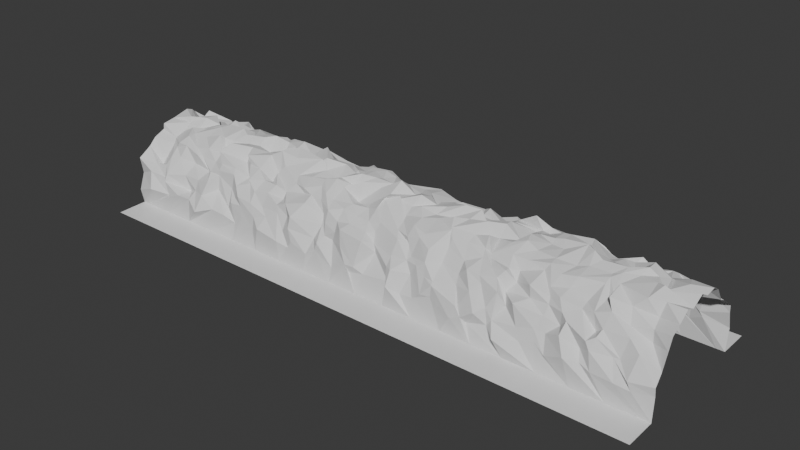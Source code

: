 # Source: vein.blend  (saved by Blender 4.0.36; exported with 4.5.12 LTS)
import bpy
from mathutils import Matrix  # noqa: F401  (used for matrix-valued properties, if any)

bpy.ops.wm.read_factory_settings(use_empty=True)
scene = bpy.context.scene
scene.name = 'Scene'

# ---- collections
col_collection = bpy.data.collections.new('Collection'); scene.collection.children.link(col_collection)

# ---- world
world_world = bpy.data.worlds.new('World'); scene.world = world_world
world_world.use_nodes = True; world_world.node_tree.nodes.clear()
_N = world_world.node_tree.nodes; _L = world_world.node_tree.links
n0 = _N.new('ShaderNodeOutputWorld'); n0.name = 'World Output'; n0.location = (300, 300)
n1 = _N.new('ShaderNodeBackground'); n1.name = 'Background'; n1.location = (10, 300)
n1.inputs[0].default_value = (0.05088, 0.05088, 0.05088, 1.0)
_L.new(n1.outputs[0], n0.inputs[0])
n0.is_active_output = True
world_world.color = (0.05088, 0.05088, 0.05088)
world_world.use_sun_shadow = False
world_world.sun_shadow_jitter_overblur = 0.0

# ---- meshes
me_plane = bpy.data.meshes.new('Plane')
me_plane.from_pydata([(-4.079, 0.2089, 0.3662), (-4.079, 1.32, -0.7217), (-1.971, 0.3314, 0.4127), (-2.375, 0.2668, 0.3091), (-2.847, 0.3441, 0.3553), (-3.232, 0.2384, 0.4268), (-3.633, 0.1979, 0.3283), (-4.079, 0.4793, 0.2943), (-4.079, 0.6666, -0.09683), (-4.079, 0.8802, -0.3217), (-4.079, 0.8741, -0.7162), (-3.987, 1.32, -0.7217), (-3.545, 1.32, -0.7217), (-3.102, 1.32, -0.7217), (-2.659, 1.32, -0.7217), (-1.977, 0.8588, -0.02339), (-3.586, 0.5596, 0.09117), (-3.248, 0.5915, 0.05203), (-2.784, 0.4798, 0.2038), (-2.315, 0.5893, 0.1455), (-3.603, 0.7119, -0.1546), (-3.205, 0.702, -0.186), (-2.826, 0.7377, 0.02587), (-2.432, 0.7986, -0.03955), (-3.607, 0.8819, -0.4132), (-3.138, 0.9557, -0.307), (-2.84, 0.8798, -0.4041), (-2.36, 0.8394, -0.4107), (-3.987, 0.8741, -0.7162), (-3.545, 0.8741, -0.7162), (-3.102, 0.8741, -0.7162), (-2.659, 0.8741, -0.7162), (-4.079, -0.3709, 0.3519), (-4.079, -1.292, -0.7217), (-1.994, -0.2581, 0.4003), (-2.216, -1.292, -0.7217), (-2.362, -0.2472, 0.409), (-2.839, -0.3199, 0.3027), (-3.234, -0.3092, 0.345), (-3.62, -0.2249, 0.364), (-4.079, -0.5479, 0.2002), (-4.079, -0.8515, -0.02401), (-4.079, -0.8989, -0.5013), (-4.079, -0.8544, -0.7162), (-3.987, -1.292, -0.7217), (-3.545, -1.292, -0.7217), (-3.102, -1.292, -0.7217), (-2.659, -1.292, -0.7217), (-2.216, -0.8544, -0.7162), (-2.018, -0.8356, -0.3127), (-2.113, -0.8003, -0.05432), (-2.013, -0.6693, 0.1775), (-3.621, -0.5281, 0.1629), (-3.143, -0.5625, 0.1745), (-2.814, -0.5321, 0.1582), (-2.386, -0.5614, 0.1964), (-3.627, -0.7382, -0.03355), (-3.261, -0.7179, -0.1033), (-2.748, -0.771, -0.04532), (-2.39, -0.6439, -0.07458), (-3.515, -0.8383, -0.4393), (-3.23, -0.9137, -0.3334), (-2.808, -0.9842, -0.4293), (-2.337, -0.8651, -0.3779), (-3.987, -0.8544, -0.7162), (-3.545, -0.8544, -0.7162), (-3.102, -0.8544, -0.7162), (-2.659, -0.8544, -0.7162), (-3.571, -0.005656, 0.4563), (-3.212, -0.07551, 0.4577), (-2.809, 0.01823, 0.4814), (-2.404, 0.02089, 0.459), (-2.071, -0.01127, 0.356), (-4.079, 0.06973, 0.4444), (-2.216, 1.32, -0.7217), (-0.03648, 0.2271, 0.3811), (-0.4167, 0.2584, 0.4482), (-0.74, 0.2193, 0.3542), (-1.157, 0.2683, 0.2841), (-1.604, 0.3776, 0.3667), (-1.915, 0.5486, 0.2227), (-1.983, 0.9389, -0.37), (-2.216, 0.8741, -0.7162), (-1.773, 1.32, -0.7217), (-1.33, 1.32, -0.7217), (-0.8869, 1.32, -0.7217), (-0.4439, 1.32, -0.7217), (-0.001002, 0.8741, -0.7162), (-1.503, 0.5749, 0.1529), (-1.206, 0.5841, 0.1232), (-0.901, 0.5621, 0.2848), (-0.3621, 0.5259, 0.1598), (-1.679, 0.7629, -0.2023), (-1.153, 0.7845, -0.04799), (-0.8527, 0.7937, -0.07623), (-0.3434, 0.7441, 0.02415), (-1.546, 0.8952, -0.3036), (-1.168, 0.8303, -0.2886), (-0.7885, 0.9951, -0.3329), (-0.3877, 0.9759, -0.4104), (-1.773, 0.8741, -0.7162), (-1.33, 0.8741, -0.7162), (-0.8869, 0.8741, -0.7162), (-0.4439, 0.8741, -0.7162), (-0.001002, -1.292, -0.7217), (-0.4322, -0.2723, 0.1928), (-0.7586, -0.307, 0.441), (-1.172, -0.3264, 0.3504), (-1.679, -0.3148, 0.3415), (-1.773, -1.292, -0.7217), (-1.33, -1.292, -0.7217), (-0.8869, -1.292, -0.7217), (-0.4439, -1.292, -0.7217), (-0.001002, -0.8544, -0.7162), (-1.589, -0.5799, 0.1962), (-1.163, -0.4932, 0.1791), (-0.8262, -0.5393, 0.2036), (-0.4228, -0.5579, 0.2152), (-1.702, -0.7538, -0.08534), (-1.23, -0.7593, -0.0746), (-0.7004, -0.6688, -0.05312), (-0.3935, -0.7657, -0.028), (-1.634, -0.9341, -0.3235), (-1.139, -0.8607, -0.4609), (-0.8084, -0.8836, -0.4254), (-0.3945, -0.8473, -0.4924), (-1.773, -0.8544, -0.7162), (-1.33, -0.8544, -0.7162), (-0.8869, -0.8544, -0.7162), (-0.4439, -0.8544, -0.7162), (-1.672, -0.01881, 0.5252), (-1.189, -0.02582, 0.5058), (-0.7499, 0.03528, 0.3937), (-0.374, 0.01199, 0.4513), (0.0101, 0.04202, 0.5141), (-0.001002, 1.32, -0.7217), (2.007, 0.3556, 0.3057), (1.586, 0.2458, 0.3686), (1.216, 0.2584, 0.4257), (0.8286, 0.2205, 0.3996), (0.3537, 0.2067, 0.384), (-0.005306, 0.5676, 0.1618), (-0.04797, 0.7817, -0.1198), (0.006212, 0.8542, -0.4786), (0.4419, 1.32, -0.7217), (0.8849, 1.32, -0.7217), (1.328, 1.32, -0.7217), (1.771, 1.32, -0.7217), (2.214, 0.8741, -0.7162), (2.079, 0.8941, -0.4846), (0.445, 0.4816, 0.1182), (0.8385, 0.564, 0.1544), (1.174, 0.5108, 0.1696), (1.47, 0.5243, 0.1968), (0.3646, 0.7146, -0.1048), (0.8118, 0.7768, -0.03318), (1.225, 0.7692, -0.04422), (1.576, 0.7046, -0.02012), (0.427, 0.9447, -0.3232), (0.8302, 0.8296, -0.3108), (1.203, 0.7764, -0.4343), (1.556, 0.8671, -0.469), (0.4419, 0.8741, -0.7162), (0.8849, 0.8741, -0.7162), (1.328, 0.8741, -0.7162), (1.771, 0.8741, -0.7162), (0.04343, -0.3151, 0.4319), (1.628, -0.3395, 0.4417), (1.14, -0.3915, 0.4042), (0.8408, -0.257, 0.3753), (0.3943, -0.3332, 0.2981), (-0.04198, -0.5246, 0.1516), (0.07119, -0.7988, 0.01667), (-0.1214, -0.8363, -0.4488), (0.4419, -1.292, -0.7217), (0.8849, -1.292, -0.7217), (1.328, -1.292, -0.7217), (1.771, -1.292, -0.7217), (1.951, -0.7995, -0.4117), (2.054, -0.7592, 0.0421), (0.4283, -0.5301, 0.1925), (0.8053, -0.5852, 0.2391), (1.18, -0.5074, 0.1955), (1.652, -0.4841, 0.2238), (0.4859, -0.7319, -0.06801), (0.8889, -0.7492, -0.04385), (1.184, -0.8152, -0.121), (1.706, -0.8108, -0.05977), (0.4972, -0.81, -0.3721), (0.713, -0.8488, -0.4508), (1.174, -0.8476, -0.3161), (1.65, -0.9021, -0.3829), (0.4419, -0.8544, -0.7162), (0.8849, -0.8544, -0.7162), (1.328, -0.8544, -0.7162), (1.771, -0.8544, -0.7162), (0.4344, -0.08567, 0.4929), (0.7781, -0.02007, 0.4176), (1.218, 0.08279, 0.4767), (1.602, 0.04514, 0.4279), (2.214, 1.32, -0.7217), (4.092, 0.2919, 0.386), (4.092, 1.32, -0.7217), (3.666, 0.2397, 0.3518), (3.153, 0.2976, 0.3602), (2.865, 0.2477, 0.3156), (2.285, 0.3739, 0.3841), (2.036, 0.6436, 0.1492), (2.03, 0.862, -0.06211), (2.657, 1.32, -0.7217), (3.1, 1.32, -0.7217), (3.543, 1.32, -0.7217), (3.985, 1.32, -0.7217), (4.092, 0.8741, -0.7162), (4.092, 0.9041, -0.4112), (4.092, 0.8278, -0.07835), (4.092, 0.527, 0.1348), (2.44, 0.5618, 0.2648), (2.755, 0.5391, 0.1566), (3.216, 0.5928, 0.1656), (3.561, 0.6683, 0.1459), (2.386, 0.8471, -0.1226), (2.832, 0.7725, -0.05254), (3.23, 0.7464, -0.06822), (3.639, 0.8493, -0.008658), (2.402, 0.9536, -0.4462), (2.829, 0.8108, -0.3749), (3.155, 0.8094, -0.3535), (3.619, 0.8625, -0.4425), (2.657, 0.8741, -0.7162), (3.1, 0.8741, -0.7162), (3.543, 0.8741, -0.7162), (3.985, 0.8741, -0.7162), (1.964, -0.3392, 0.3103), (2.214, -1.292, -0.7217), (4.092, -0.3079, 0.4023), (4.092, -1.292, -0.7217), (3.674, -0.3828, 0.4131), (3.257, -0.3531, 0.3124), (2.826, -0.3517, 0.3455), (2.452, -0.3159, 0.3611), (2.031, -0.5765, 0.2308), (2.214, -0.8544, -0.7162), (2.657, -1.292, -0.7217), (3.1, -1.292, -0.7217), (3.543, -1.292, -0.7217), (3.985, -1.292, -0.7217), (4.092, -0.8463, -0.7162), (4.092, -0.8311, -0.3953), (4.092, -0.7473, -0.1377), (4.092, -0.5888, 0.2152), (2.378, -0.6149, 0.1889), (2.759, -0.5966, 0.1676), (3.189, -0.6067, 0.1582), (3.595, -0.5463, 0.119), (2.274, -0.7812, -0.007918), (2.841, -0.6879, -0.114), (3.24, -0.8338, -0.07092), (3.62, -0.7511, -0.1774), (2.417, -0.8384, -0.4167), (2.757, -0.8567, -0.4528), (3.199, -0.8566, -0.3455), (3.639, -0.8987, -0.3927), (2.657, -0.8544, -0.7162), (3.1, -0.8544, -0.7162), (3.543, -0.8544, -0.7162), (3.985, -0.8463, -0.7162), (2.408, 0.01578, 0.3839), (2.781, 0.04317, 0.4858), (3.235, -0.01297, 0.4624), (3.573, 0.04566, 0.4418), (4.092, 0.0004134, 0.4436), (1.971, -0.001269, 0.441), (-3.852, 0.1716, 0.2673), (-2.132, 0.2217, 0.3884), (-2.581, 0.2101, 0.3965), (-2.934, 0.2936, 0.3434), (-3.376, 0.103, 0.3094), (-4.079, 0.3748, 0.2254), (-4.079, 0.6594, 0.1001), (-4.079, 0.8653, -0.1761), (-3.719, 0.5824, 0.1936), (-3.373, 0.6147, 0.2506), (-2.993, 0.5251, 0.1499), (-2.591, 0.6264, 0.2113), (-2.175, 0.7977, -0.08975), (-3.852, 0.7841, -0.05574), (-3.434, 0.7677, -0.04708), (-3.009, 0.7593, -0.06003), (-2.711, 0.8229, -0.1034), (-3.751, 0.978, -0.4473), (-3.484, 0.88, -0.4052), (-3.028, 0.8251, -0.3832), (-2.623, 0.9138, -0.3329), (-3.633, 0.3789, 0.2531), (-3.225, 0.348, 0.2634), (-2.815, 0.4533, 0.2395), (-2.333, 0.4115, 0.2729), (-3.614, 0.69, 0.02222), (-3.244, 0.7009, 0.01182), (-2.738, 0.7351, 0.08441), (-2.345, 0.6789, -0.001312), (-3.671, 0.7995, -0.1454), (-3.128, 0.8747, -0.1738), (-2.795, 0.829, -0.2633), (-2.373, 0.7799, -0.2059), (-3.783, -0.2539, 0.2726), (-1.99, -0.4891, 0.2847), (-2.272, -0.4272, 0.3776), (-2.631, -0.379, 0.4389), (-2.922, -0.3282, 0.4623), (-3.475, -0.3059, 0.3376), (-4.079, -0.3815, 0.2709), (-4.079, -0.6526, 0.09798), (-4.079, -0.8119, -0.263), (-2.055, -0.8149, -0.1673), (-2.06, -0.6073, 0.09337), (-2.166, -0.5217, 0.1108), (-3.782, -0.4418, 0.1498), (-3.411, -0.5291, 0.2384), (-3.104, -0.5191, 0.1645), (-2.636, -0.5772, 0.1963), (-2.228, -0.7395, -0.1333), (-3.837, -0.7448, -0.0836), (-3.519, -0.8367, -0.1269), (-2.984, -0.7253, -0.09888), (-2.638, -0.6339, 0.04675), (-2.176, -0.8247, -0.452), (-3.749, -0.9692, -0.3725), (-3.419, -0.9018, -0.4211), (-3.036, -0.8796, -0.3459), (-2.563, -0.8753, -0.3547), (-3.57, -0.5274, 0.2419), (-3.242, -0.483, 0.2463), (-2.826, -0.4063, 0.2497), (-2.367, -0.3629, 0.224), (-3.596, -0.6491, 0.08553), (-3.22, -0.5515, 0.03035), (-2.8, -0.6516, 0.06041), (-2.348, -0.6301, 0.1399), (-3.582, -0.8229, -0.1875), (-3.192, -0.6964, -0.3344), (-2.807, -0.8444, -0.2352), (-2.381, -0.7426, -0.3134), (-4.079, -0.181, 0.3828), (-2.392, -0.08741, 0.3652), (-3.115, -0.1293, 0.4672), (-3.357, 0.05385, 0.3901), (-2.691, -0.04182, 0.4412), (-3.801, -0.0902, 0.4447), (-2.28, -0.05066, 0.2756), (-3.084, 0.03454, 0.4639), (-3.584, -0.1464, 0.3203), (-2.783, -0.2176, 0.3801), (-1.943, -0.2334, 0.4375), (-4.079, 0.1643, 0.409), (-2.309, 0.158, 0.4593), (-3.224, 0.04885, 0.3668), (-3.574, 0.2005, 0.4291), (-2.725, 0.135, 0.4129), (-1.95, 0.1518, 0.4022), (-0.2287, 0.2424, 0.4024), (-0.6051, 0.2551, 0.394), (-0.978, 0.3437, 0.316), (-1.521, 0.3395, 0.4055), (-1.791, 0.5202, 0.1552), (-1.359, 0.6467, 0.05489), (-1.07, 0.6273, 0.1282), (-0.6038, 0.5875, 0.1325), (-1.403, 0.7348, -0.005868), (-1.011, 0.77, -0.0457), (-0.698, 0.7778, -0.1071), (-1.764, 0.9969, -0.425), (-1.345, 0.8434, -0.4591), (-1.107, 0.9416, -0.3637), (-0.6607, 0.8559, -0.4802), (-1.645, 0.365, 0.2968), (-1.225, 0.4054, 0.3021), (-0.8067, 0.4465, 0.3209), (-0.3987, 0.4998, 0.2556), (-1.567, 0.6084, 0.1232), (-1.193, 0.6147, -0.01882), (-0.7625, 0.6562, -0.03307), (-0.4105, 0.7286, 0.07557), (-1.627, 0.7678, -0.1956), (-1.19, 0.8561, -0.225), (-0.8232, 0.8157, -0.2847), (-0.3316, 0.8201, -0.2489), (-0.6616, -0.2809, 0.3378), (-0.9403, -0.3348, 0.3904), (-1.396, -0.3542, 0.3076), (-1.444, -0.543, 0.1285), (-1.012, -0.5288, 0.2118), (-0.6021, -0.6557, 0.1765), (-1.442, -0.7305, 0.01383), (-1.084, -0.8577, 0.0001196), (-0.5702, -0.7651, -0.1306), (-1.306, -0.9114, -0.4002), (-1.053, -0.8921, -0.3332), (-0.6667, -0.8637, -0.3186), (-1.752, -0.3914, 0.2511), (-1.167, -0.5052, 0.2591), (-0.78, -0.5002, 0.2916), (-0.3925, -0.4162, 0.2353), (-1.661, -0.6708, 0.09401), (-1.281, -0.7348, 0.08198), (-0.7476, -0.5859, 0.05113), (-0.4268, -0.6803, 0.08348), (-1.578, -0.8167, -0.1728), (-1.246, -0.8436, -0.2537), (-0.7553, -0.7703, -0.2302), (-0.4442, -0.7534, -0.1583), (-0.4466, -0.1489, 0.4266), (-1.13, -0.1082, 0.3761), (-1.317, -0.1074, 0.4135), (-0.5849, -0.03004, 0.458), (-0.1384, 0.06565, 0.4188), (-0.9887, 0.1274, 0.4183), (-1.574, -0.1951, 0.4556), (-0.7749, -0.2105, 0.414), (-0.337, 0.09813, 0.4198), (-1.194, 0.1031, 0.4472), (-1.6, 0.1039, 0.3933), (-0.7684, 0.09755, 0.413), (0.03435, 0.1787, 0.3995), (1.922, 0.331, 0.3338), (1.466, 0.1951, 0.2957), (1.068, 0.3595, 0.3313), (0.5476, 0.1527, 0.339), (0.01428, 0.5942, -0.02689), (0.006075, 0.8483, -0.1722), (0.2156, 0.6242, 0.08748), (0.501, 0.5779, 0.168), (1.035, 0.5769, 0.2009), (1.35, 0.6518, 0.2039), (0.3469, 0.7339, -0.07332), (0.6328, 0.7193, -0.02612), (0.9926, 0.8146, -0.08049), (1.352, 0.7134, -0.07951), (1.704, 0.7681, -0.381), (0.2044, 0.9273, -0.4878), (0.5446, 0.823, -0.4774), (0.9402, 0.8048, -0.4758), (1.446, 0.9431, -0.4102), (0.3649, 0.4461, 0.3304), (0.7468, 0.4282, 0.2414), (1.138, 0.391, 0.2211), (1.548, 0.3806, 0.329), (0.4909, 0.6036, 0.1244), (0.6763, 0.6714, 0.002636), (1.234, 0.6741, 0.01787), (1.593, 0.7239, 0.03343), (0.478, 0.8239, -0.2227), (0.7732, 0.8165, -0.2542), (1.238, 0.8294, -0.2785), (1.516, 0.8716, -0.1699), (0.1987, -0.2092, 0.4493), (1.398, -0.2866, 0.3526), (1.067, -0.2686, 0.4692), (0.6348, -0.3218, 0.3414), (-0.009717, -0.4075, 0.2972), (0.0007185, -0.6346, 0.06061), (-0.01734, -0.8635, -0.3403), (1.936, -0.8083, -0.1846), (0.1355, -0.5129, 0.1855), (0.6255, -0.5923, 0.1876), (1.003, -0.6651, 0.176), (1.447, -0.561, 0.1397), (1.798, -0.7153, 0.03942), (0.1426, -0.6455, -0.03895), (0.7086, -0.7054, -0.05419), (1.042, -0.79, -0.1203), (1.471, -0.7389, -0.09291), (1.69, -0.8368, -0.4612), (0.1014, -0.8141, -0.4205), (0.5654, -0.9405, -0.3631), (0.896, -0.8419, -0.438), (1.501, -0.9116, -0.4372), (0.4198, -0.4109, 0.2626), (0.8383, -0.5304, 0.271), (1.193, -0.4565, 0.2893), (1.617, -0.3922, 0.2943), (0.5055, -0.629, 0.1348), (0.7436, -0.6639, -0.001838), (1.168, -0.6181, 0.03378), (1.573, -0.6875, 0.1281), (0.4845, -0.8152, -0.1728), (0.7936, -0.7413, -0.191), (1.196, -0.8534, -0.1545), (1.578, -0.8581, -0.2787), (1.639, -0.1392, 0.3231), (0.7242, -0.1668, 0.348), (0.6263, -0.03075, 0.3988), (1.349, 0.00106, 0.3915), (1.007, 0.04406, 0.4844), (0.3814, -0.2076, 0.365), (1.188, -0.1174, 0.4205), (1.579, 0.1654, 0.4046), (0.7604, 0.1557, 0.3974), (0.4574, 0.08926, 0.4134), (1.182, 0.1448, 0.3577), (4.092, 0.4066, 0.3216), (3.887, 0.1508, 0.4187), (3.439, 0.3144, 0.4022), (3.01, 0.3305, 0.339), (2.589, 0.3676, 0.4329), (2.057, 0.6751, 0.01992), (4.092, 0.8385, -0.1773), (4.092, 0.6344, 0.07515), (3.782, 0.5122, 0.07624), (2.185, 0.6436, 0.2102), (2.546, 0.516, 0.2092), (2.994, 0.4889, 0.1317), (3.478, 0.5865, 0.2425), (3.81, 0.8214, 0.03161), (2.163, 0.817, -0.06411), (2.457, 0.812, 0.02936), (3.066, 0.7522, -0.07598), (3.278, 0.7724, -0.09867), (3.794, 0.8165, -0.3432), (2.551, 0.8778, -0.3564), (2.975, 0.8458, -0.3813), (3.429, 0.8519, -0.3204), (2.446, 0.4351, 0.2457), (2.809, 0.4367, 0.2575), (3.243, 0.4283, 0.2202), (3.557, 0.3913, 0.2706), (2.335, 0.6231, 0.1084), (2.819, 0.6893, 0.06793), (3.257, 0.6194, 0.1482), (3.507, 0.6857, 0.1806), (2.416, 0.7846, -0.2855), (2.772, 0.8044, -0.2352), (3.283, 0.7523, -0.203), (3.641, 0.8379, -0.216), (2.165, -0.3301, 0.3053), (4.092, -0.458, 0.2947), (3.852, -0.3023, 0.3948), (3.31, -0.3044, 0.4132), (3.133, -0.2023, 0.3864), (2.625, -0.3773, 0.3147), (2.015, -0.4893, 0.2168), (4.092, -0.8494, -0.277), (4.092, -0.6542, 0.06551), (3.846, -0.5097, 0.1568), (2.138, -0.5047, 0.08671), (2.621, -0.5672, 0.114), (3.032, -0.4799, 0.1675), (3.381, -0.5794, 0.2268), (3.824, -0.7418, -0.04291), (2.638, -0.7053, -0.06674), (2.943, -0.7447, 0.01012), (3.335, -0.7829, -0.01223), (3.842, -0.8886, -0.413), (2.603, -0.8189, -0.35), (3.029, -0.9313, -0.3222), (3.348, -0.89, -0.3864), (2.399, -0.3519, 0.2709), (2.785, -0.4445, 0.2254), (3.241, -0.4064, 0.2602), (3.535, -0.425, 0.2803), (2.405, -0.6238, 0.03691), (2.854, -0.6898, 0.06036), (3.252, -0.6472, -0.04148), (3.665, -0.6682, 0.05761), (2.344, -0.7975, -0.2798), (2.705, -0.7605, -0.2332), (3.146, -0.7742, -0.2252), (3.542, -0.7617, -0.1858), (2.027, -0.1486, 0.4343), (3.633, -0.08992, 0.4528), (2.835, -0.1446, 0.3904), (2.656, 0.1327, 0.4817), (3.444, 0.06077, 0.5026), (2.228, 0.05514, 0.37), (3.738, -0.1242, 0.404), (2.918, -0.01, 0.4381), (2.44, -0.1977, 0.37), (3.222, -0.1062, 0.4281), (4.092, -0.1786, 0.3513), (3.664, 0.1645, 0.3986), (2.762, 0.1077, 0.4315), (2.341, 0.1367, 0.4447), (3.242, 0.1282, 0.3459), (4.092, 0.1424, 0.3663), (-2.029, 0.44, 0.3459), (-2.005, 0.8268, -0.2285), (-1.986, 0.7337, 0.08289), (-2.143, 0.5026, 0.2605), (-2.354, 0.845, -0.458), (-1.852, 0.2276, 0.4758), (0.02006, 0.4623, 0.2116), (-0.1282, 0.5759, 0.1022), (-0.1773, 0.8002, -0.002502), (-1.74, 0.883, -0.1938), (-0.2137, 0.8608, -0.4897), (-1.739, -0.3557, 0.1979), (-0.2199, -0.291, 0.2446), (-0.229, -0.5159, 0.1583), (-1.814, -0.5681, 0.196), (-0.2621, -0.8187, 0.07704), (-1.873, -0.7994, -0.07266), (-0.1406, -0.8797, -0.3385), (-1.791, -0.8641, -0.431), (-1.804, 0.01023, 0.3295), (-0.002821, -0.1541, 0.3962), (0.1816, 0.3061, 0.346), (1.976, 0.4292, 0.35), (1.96, 0.8783, -0.2157), (1.678, 0.6068, 0.2474), (1.838, 0.6808, -0.1727), (1.703, -0.3997, 0.2603), (1.964, -0.6395, 0.1474), (1.831, -0.5605, 0.1939), (0.2198, 0.06028, 0.3737), (1.863, -0.03243, 0.3268), (2.016, 0.1363, 0.3929), (2.238, 0.2853, 0.4251), (2.181, 0.9172, -0.3919), (2.122, -0.6808, -0.1442), (2.135, -0.9637, -0.4453), (2.186, -0.1781, 0.3748), (3.743, -0.1611, 0.4918), (3.411, -0.03964, 0.4341), (3.112, -0.1267, 0.388), (2.693, -0.1694, 0.3512), (3.296, -0.8525, -0.1583), (2.921, -0.8424, -0.1289), (2.561, -0.7773, -0.2175), (2.021, -0.809, -0.3146), (3.352, -0.6866, 0.0486), (3.035, -0.5882, 0.1269), (2.642, -0.6222, 0.05011), (2.07, -0.6171, -0.009832), (3.309, -0.5258, 0.355), (3.129, -0.2967, 0.3536), (2.569, -0.4922, 0.1859), (2.118, -0.4179, 0.1873), (3.795, -0.9033, -0.3006), (3.858, -0.5319, 0.00877), (3.823, -0.3695, 0.2335), (2.213, 0.1276, 0.4129), (3.774, -0.08019, 0.4187), (3.433, 0.2169, 0.4916), (2.998, 0.09942, 0.3926), (2.622, 0.2482, 0.4053), (3.495, 0.8261, -0.2581), (3.018, 0.7163, -0.2577), (2.61, 0.7732, -0.2462), (2.088, 0.7332, -0.1436), (3.395, 0.6087, 0.2168), (3.089, 0.6128, 0.2685), (2.578, 0.648, 0.1795), (2.255, 0.6493, 0.003483), (3.38, 0.4219, 0.1814), (3.068, 0.5061, 0.1803), (2.701, 0.4163, 0.3507), (2.205, 0.3982, 0.3314), (3.754, 0.8069, -0.277), (3.765, 0.592, 0.1085), (3.796, 0.3868, 0.338), (0.1694, -0.2237, 0.4046), (1.859, -0.2017, 0.378), (1.431, -0.08619, 0.4575), (0.9179, -0.115, 0.3516), (0.5181, -0.1944, 0.4055), (1.567, -0.8847, -0.2657), (1.035, -0.8683, -0.3239), (0.5848, -0.8698, -0.1644), (0.1824, -0.6649, -0.1525), (1.442, -0.6591, -0.0009195), (1.007, -0.7352, 0.02907), (0.6598, -0.5856, 0.09648), (0.1076, -0.5783, 0.07311), (1.39, -0.4147, 0.3077), (1.118, -0.3867, 0.3602), (0.643, -0.4859, 0.3104), (0.02744, -0.3019, 0.4023), (1.829, -0.9008, -0.2567), (1.753, -0.6825, 0.1118), (1.75, -0.4558, 0.2329), (0.2408, 0.1438, 0.3692), (1.871, 0.2681, 0.3214), (1.338, 0.1126, 0.3665), (1.023, 0.2133, 0.3678), (0.564, 0.05421, 0.3447), (1.314, 0.7908, -0.1974), (0.9563, 0.9094, -0.2901), (0.6299, 0.8354, -0.2431), (0.1495, 0.8361, -0.1255), (1.481, 0.7585, 0.06171), (1.095, 0.6345, -0.0821), (0.6317, 0.639, 0.008474), (0.3381, 0.5453, 0.1106), (1.347, 0.4489, 0.2071), (0.9319, 0.363, 0.1673), (0.5952, 0.406, 0.2921), (0.2988, 0.4816, 0.3224), (1.681, 0.8106, -0.04205), (1.858, 0.7629, -0.005644), (1.833, 0.3134, 0.5082), (-1.816, -0.2223, 0.4967), (-0.2388, -0.05447, 0.378), (-0.6167, -0.1542, 0.3314), (-0.8952, -0.1457, 0.319), (-1.225, -0.07951, 0.4952), (-0.6105, -0.8761, -0.2033), (-1.111, -0.8801, -0.1581), (-1.404, -0.7674, -0.07503), (-1.77, -0.8504, -0.2275), (-0.6152, -0.7043, 0.009557), (-0.9927, -0.6736, 0.1564), (-1.452, -0.6033, 0.04239), (-1.884, -0.7006, 0.05263), (-0.6427, -0.5128, 0.2503), (-0.9261, -0.4089, 0.3227), (-1.352, -0.4458, 0.2414), (-1.765, -0.477, 0.1529), (-0.2441, -0.8427, -0.1351), (-0.2295, -0.6679, 0.1132), (-0.176, -0.3688, 0.2288), (-1.865, 0.09092, 0.4093), (-0.2274, 0.2262, 0.4298), (-0.642, 0.03155, 0.3811), (-0.9782, 0.2531, 0.3732), (-1.416, 0.2218, 0.5154), (-0.6015, 0.9327, -0.2224), (-1.019, 0.8042, -0.3135), (-1.452, 0.7978, -0.2566), (-1.785, 0.8129, -0.254), (-0.5911, 0.6098, -0.02846), (-0.9389, 0.6113, 0.0304), (-1.416, 0.6425, 0.0495), (-1.715, 0.7105, 0.0735), (-0.6042, 0.5871, 0.2755), (-0.9421, 0.411, 0.2733), (-1.538, 0.4777, 0.2555), (-1.908, 0.3532, 0.3981), (-0.1092, 0.8212, -0.2069), (-0.1352, 0.6249, 0.03347), (-0.1034, 0.3996, 0.2377), (-3.783, -0.1209, 0.3684), (-2.106, -0.1809, 0.3819), (-2.575, -0.1276, 0.3641), (-2.893, -0.2688, 0.4127), (-3.396, -0.1415, 0.3784), (-2.656, -0.6553, -0.1613), (-3.013, -0.768, -0.2444), (-3.53, -0.8783, -0.2202), (-3.807, -0.8825, -0.145), (-2.641, -0.6298, 0.1161), (-2.933, -0.5562, -0.003544), (-3.454, -0.622, 0.08146), (-3.837, -0.6347, -0.1216), (-2.707, -0.535, 0.3514), (-3.03, -0.4516, 0.2765), (-3.467, -0.4294, 0.3439), (-3.819, -0.3767, 0.2081), (-2.261, -0.8002, -0.1874), (-2.232, -0.7103, 0.03852), (-2.194, -0.4602, 0.2885), (-3.835, 0.01924, 0.3926), (-2.068, 0.01683, 0.2683), (-2.61, 0.03104, 0.4114), (-3.003, 0.1406, 0.3649), (-3.375, 0.07277, 0.3582), (-2.541, 0.8039, -0.2403), (-2.938, 0.9222, -0.1968), (-3.498, 0.8409, -0.0552), (-3.785, 0.8048, -0.138), (-2.538, 0.6085, 0.1132), (-3.035, 0.6626, 0.1242), (-3.393, 0.6978, 0.03587), (-3.767, 0.5947, 0.0808), (-2.621, 0.5008, 0.2501), (-2.938, 0.3928, 0.1435), (-3.345, 0.2927, 0.2267), (-3.694, 0.3727, 0.1969), (-2.228, 0.7767, -0.2158), (-2.212, 0.732, 0.03433), (-2.207, 0.3961, 0.362)], [], [(31, 14, 74, 82), (780, 588, 80, 585), (779, 285, 15, 587), (778, 589, 81, 586), (27, 31, 589), (777, 281, 16, 294), (776, 282, 17, 295), (775, 283, 18, 296), (774, 284, 19, 297), (773, 286, 20, 298), (772, 287, 21, 299), (771, 288, 22, 300), (770, 289, 23, 301), (769, 290, 24, 302), (768, 291, 25, 303), (767, 292, 26, 304), (766, 293, 27, 305), (9, 10, 290), (24, 28, 291), (25, 29, 292), (26, 30, 293), (10, 1, 11, 28), (28, 11, 12, 29), (29, 12, 13, 30), (30, 13, 14, 31), (765, 357, 69, 347), (764, 359, 70, 351), (763, 356, 71, 348), (762, 360, 72, 350), (761, 358, 68, 349), (67, 48, 35, 47), (760, 307, 51, 317), (759, 316, 50, 322), (758, 315, 49, 327), (327, 49, 48), (757, 332, 52, 318), (756, 333, 53, 319), (755, 334, 54, 320), (754, 335, 55, 321), (753, 336, 56, 323), (752, 337, 57, 324), (751, 338, 58, 325), (750, 339, 59, 326), (749, 340, 60, 328), (748, 341, 61, 329), (747, 342, 62, 330), (746, 343, 63, 331), (328, 60, 64), (329, 61, 65), (330, 62, 66), (331, 63, 67), (43, 64, 44, 33), (64, 65, 45, 44), (65, 66, 46, 45), (66, 67, 47, 46), (745, 347, 69, 346), (744, 351, 70, 353), (743, 348, 71, 345), (742, 350, 72, 354), (741, 349, 68, 352), (103, 86, 135, 87), (740, 592, 141, 591), (739, 593, 142, 429), (738, 595, 143, 430), (99, 103, 595), (737, 365, 88, 376), (736, 366, 89, 377), (735, 367, 90, 378), (734, 368, 91, 379), (733, 594, 92, 380), (732, 369, 93, 381), (731, 370, 94, 382), (730, 371, 95, 383), (729, 372, 96, 384), (728, 373, 97, 385), (727, 374, 98, 386), (726, 375, 99, 387), (81, 82, 372), (96, 100, 373), (97, 101, 374), (98, 102, 375), (82, 74, 83, 100), (100, 83, 84, 101), (101, 84, 85, 102), (102, 85, 86, 103), (725, 421, 131, 414), (724, 423, 132, 417), (723, 420, 133, 415), (722, 424, 134, 416), (721, 422, 130, 604), (129, 113, 104, 112), (720, 460, 171, 598), (719, 461, 172, 600), (718, 462, 173, 602), (602, 173, 113), (717, 400, 114, 599), (716, 401, 115, 391), (715, 402, 116, 392), (714, 403, 117, 393), (713, 404, 118, 601), (712, 405, 119, 394), (711, 406, 120, 395), (710, 407, 121, 396), (709, 408, 122, 603), (708, 409, 123, 397), (707, 410, 124, 398), (706, 411, 125, 399), (603, 122, 126), (397, 123, 127), (398, 124, 128), (399, 125, 129), (48, 126, 109, 35), (126, 127, 110, 109), (127, 128, 111, 110), (128, 129, 112, 111), (705, 414, 131, 413), (704, 417, 132, 419), (703, 415, 133, 412), (702, 416, 134, 605), (701, 604, 130, 418), (165, 147, 200, 148), (700, 609, 207, 607), (699, 610, 208, 506), (698, 439, 149, 608), (161, 165, 439), (697, 431, 150, 444), (696, 432, 151, 445), (695, 433, 152, 446), (694, 434, 153, 447), (693, 435, 154, 448), (692, 436, 155, 449), (691, 437, 156, 450), (690, 438, 157, 451), (689, 440, 158, 452), (688, 441, 159, 453), (687, 442, 160, 454), (686, 443, 161, 455), (143, 87, 440), (158, 162, 441), (159, 163, 442), (160, 164, 443), (87, 135, 144, 162), (162, 144, 145, 163), (163, 145, 146, 164), (164, 146, 147, 165), (685, 498, 197, 492), (684, 500, 198, 494), (683, 497, 199, 493), (682, 616, 272, 615), (681, 499, 196, 614), (195, 242, 234, 177), (680, 541, 241, 613), (679, 612, 179, 468), (678, 463, 178, 473), (473, 178, 242), (677, 478, 180, 464), (676, 479, 181, 465), (675, 480, 182, 466), (674, 481, 183, 467), (673, 482, 184, 469), (672, 483, 185, 470), (671, 484, 186, 471), (670, 485, 187, 472), (669, 486, 188, 474), (668, 487, 189, 475), (667, 488, 190, 476), (666, 489, 191, 477), (474, 188, 192), (475, 189, 193), (476, 190, 194), (477, 191, 195), (113, 192, 174, 104), (192, 193, 175, 174), (193, 194, 176, 175), (194, 195, 177, 176), (665, 492, 197, 491), (664, 494, 198, 496), (663, 493, 199, 490), (662, 615, 272, 569), (661, 614, 196, 495), (232, 212, 202, 213), (660, 509, 216, 501), (659, 514, 215, 508), (658, 519, 214, 507), (228, 232, 519), (657, 510, 217, 523), (656, 511, 218, 524), (655, 512, 219, 525), (654, 513, 220, 526), (653, 515, 221, 527), (652, 516, 222, 528), (651, 517, 223, 529), (650, 518, 224, 530), (649, 618, 225, 531), (648, 520, 226, 532), (647, 521, 227, 533), (646, 522, 228, 534), (149, 148, 618), (225, 229, 520), (226, 230, 521), (227, 231, 522), (148, 200, 209, 229), (229, 209, 210, 230), (230, 210, 211, 231), (231, 211, 212, 232), (645, 581, 268, 572), (644, 583, 269, 576), (643, 580, 270, 573), (642, 584, 271, 575), (641, 582, 267, 574), (266, 247, 236, 246), (640, 536, 250, 544), (639, 543, 249, 549), (638, 542, 248, 553), (553, 248, 247), (637, 557, 251, 545), (636, 558, 252, 546), (635, 559, 253, 547), (634, 560, 254, 548), (633, 561, 255, 619), (632, 562, 256, 550), (631, 563, 257, 551), (630, 564, 258, 552), (629, 565, 259, 620), (628, 566, 260, 554), (627, 567, 261, 555), (626, 568, 262, 556), (620, 259, 263), (554, 260, 264), (555, 261, 265), (556, 262, 266), (242, 263, 243, 234), (263, 264, 244, 243), (264, 265, 245, 244), (265, 266, 246, 245), (625, 572, 268, 571), (624, 576, 269, 578), (623, 573, 270, 570), (622, 575, 271, 579), (621, 574, 267, 577), (535, 621, 577, 240), (233, 569, 621, 535), (569, 272, 574, 621), (537, 622, 579, 235), (237, 570, 622, 537), (570, 270, 575, 622), (538, 623, 570, 237), (238, 578, 623, 538), (578, 269, 573, 623), (539, 624, 578, 238), (239, 571, 624, 539), (571, 268, 576, 624), (540, 625, 571, 239), (240, 577, 625, 540), (577, 267, 572, 625), (261, 556, 265), (265, 556, 266), (260, 555, 264), (264, 555, 265), (259, 554, 263), (263, 554, 264), (178, 620, 242), (242, 620, 263), (567, 626, 556, 261), (257, 552, 626, 567), (552, 258, 568, 626), (566, 627, 555, 260), (256, 551, 627, 566), (551, 257, 567, 627), (565, 628, 554, 259), (255, 550, 628, 565), (550, 256, 566, 628), (463, 629, 620, 178), (179, 619, 629, 463), (619, 255, 565, 629), (563, 630, 552, 257), (253, 548, 630, 563), (548, 254, 564, 630), (562, 631, 551, 256), (252, 547, 631, 562), (547, 253, 563, 631), (561, 632, 550, 255), (251, 546, 632, 561), (546, 252, 562, 632), (612, 633, 619, 179), (241, 545, 633, 612), (545, 251, 561, 633), (559, 634, 548, 253), (238, 538, 634, 559), (538, 237, 560, 634), (558, 635, 547, 252), (239, 539, 635, 558), (539, 238, 559, 635), (557, 636, 546, 251), (240, 540, 636, 557), (540, 239, 558, 636), (541, 637, 545, 241), (233, 535, 637, 541), (535, 240, 557, 637), (262, 553, 266), (266, 553, 247), (568, 638, 553, 262), (258, 549, 638, 568), (549, 249, 542, 638), (564, 639, 549, 258), (254, 544, 639, 564), (544, 250, 543, 639), (560, 640, 544, 254), (237, 537, 640, 560), (537, 235, 536, 640), (616, 641, 574, 272), (136, 617, 641, 616), (617, 206, 582, 641), (580, 642, 575, 270), (203, 502, 642, 580), (502, 201, 584, 642), (583, 643, 573, 269), (204, 503, 643, 583), (503, 203, 580, 643), (581, 644, 576, 268), (205, 504, 644, 581), (504, 204, 583, 644), (582, 645, 572, 267), (206, 505, 645, 582), (505, 205, 581, 645), (522, 232, 228), (231, 232, 522), (521, 231, 227), (230, 231, 521), (520, 230, 226), (229, 230, 520), (618, 229, 225), (148, 229, 618), (518, 646, 534, 224), (223, 533, 646, 518), (533, 227, 522, 646), (517, 647, 533, 223), (222, 532, 647, 517), (532, 226, 521, 647), (516, 648, 532, 222), (221, 531, 648, 516), (531, 225, 520, 648), (515, 649, 531, 221), (208, 608, 649, 515), (608, 149, 618, 649), (513, 650, 530, 220), (219, 529, 650, 513), (529, 223, 518, 650), (512, 651, 529, 219), (218, 528, 651, 512), (528, 222, 517, 651), (511, 652, 528, 218), (217, 527, 652, 511), (527, 221, 516, 652), (510, 653, 527, 217), (207, 506, 653, 510), (506, 208, 515, 653), (503, 654, 526, 203), (204, 525, 654, 503), (525, 219, 513, 654), (504, 655, 525, 204), (205, 524, 655, 504), (524, 218, 512, 655), (505, 656, 524, 205), (206, 523, 656, 505), (523, 217, 511, 656), (617, 657, 523, 206), (136, 607, 657, 617), (607, 207, 510, 657), (519, 213, 214), (232, 213, 519), (514, 658, 507, 215), (224, 534, 658, 514), (534, 228, 519, 658), (509, 659, 508, 216), (220, 530, 659, 509), (530, 224, 514, 659), (502, 660, 501, 201), (203, 526, 660, 502), (526, 220, 509, 660), (456, 661, 495, 170), (166, 605, 661, 456), (605, 134, 614, 661), (611, 662, 569, 233), (167, 490, 662, 611), (490, 199, 615, 662), (457, 663, 490, 167), (168, 496, 663, 457), (496, 198, 493, 663), (458, 664, 496, 168), (169, 491, 664, 458), (491, 197, 494, 664), (459, 665, 491, 169), (170, 495, 665, 459), (495, 196, 492, 665), (190, 477, 194), (194, 477, 195), (189, 476, 193), (193, 476, 194), (188, 475, 192), (192, 475, 193), (173, 474, 113), (113, 474, 192), (488, 666, 477, 190), (186, 472, 666, 488), (472, 187, 489, 666), (487, 667, 476, 189), (185, 471, 667, 487), (471, 186, 488, 667), (486, 668, 475, 188), (184, 470, 668, 486), (470, 185, 487, 668), (462, 669, 474, 173), (172, 469, 669, 462), (469, 184, 486, 669), (484, 670, 472, 186), (182, 467, 670, 484), (467, 183, 485, 670), (483, 671, 471, 185), (181, 466, 671, 483), (466, 182, 484, 671), (482, 672, 470, 184), (180, 465, 672, 482), (465, 181, 483, 672), (461, 673, 469, 172), (171, 464, 673, 461), (464, 180, 482, 673), (480, 674, 467, 182), (168, 457, 674, 480), (457, 167, 481, 674), (479, 675, 466, 181), (169, 458, 675, 479), (458, 168, 480, 675), (478, 676, 465, 180), (170, 459, 676, 478), (459, 169, 479, 676), (460, 677, 464, 171), (166, 456, 677, 460), (456, 170, 478, 677), (191, 473, 195), (195, 473, 242), (489, 678, 473, 191), (187, 468, 678, 489), (468, 179, 463, 678), (485, 679, 468, 187), (183, 613, 679, 485), (613, 241, 612, 679), (481, 680, 613, 183), (167, 611, 680, 481), (611, 233, 541, 680), (424, 681, 614, 134), (75, 606, 681, 424), (606, 140, 499, 681), (497, 682, 615, 199), (137, 425, 682, 497), (425, 136, 616, 682), (500, 683, 493, 198), (138, 426, 683, 500), (426, 137, 497, 683), (498, 684, 494, 197), (139, 427, 684, 498), (427, 138, 500, 684), (499, 685, 492, 196), (140, 428, 685, 499), (428, 139, 498, 685), (443, 165, 161), (164, 165, 443), (442, 164, 160), (163, 164, 442), (441, 163, 159), (162, 163, 441), (440, 162, 158), (87, 162, 440), (438, 686, 455, 157), (156, 454, 686, 438), (454, 160, 443, 686), (437, 687, 454, 156), (155, 453, 687, 437), (453, 159, 442, 687), (436, 688, 453, 155), (154, 452, 688, 436), (452, 158, 441, 688), (435, 689, 452, 154), (142, 430, 689, 435), (430, 143, 440, 689), (434, 690, 451, 153), (152, 450, 690, 434), (450, 156, 438, 690), (433, 691, 450, 152), (151, 449, 691, 433), (449, 155, 437, 691), (432, 692, 449, 151), (150, 448, 692, 432), (448, 154, 436, 692), (431, 693, 448, 150), (141, 429, 693, 431), (429, 142, 435, 693), (426, 694, 447, 137), (138, 446, 694, 426), (446, 152, 434, 694), (427, 695, 446, 138), (139, 445, 695, 427), (445, 151, 433, 695), (428, 696, 445, 139), (140, 444, 696, 428), (444, 150, 432, 696), (606, 697, 444, 140), (75, 591, 697, 606), (591, 141, 431, 697), (439, 148, 149), (165, 148, 439), (610, 698, 608, 208), (157, 455, 698, 610), (455, 161, 439, 698), (609, 699, 506, 207), (153, 451, 699, 609), (451, 157, 610, 699), (425, 700, 607, 136), (137, 447, 700, 425), (447, 153, 609, 700), (596, 701, 418, 108), (34, 354, 701, 596), (354, 72, 604, 701), (597, 702, 605, 166), (105, 412, 702, 597), (412, 133, 416, 702), (388, 703, 412, 105), (106, 419, 703, 388), (419, 132, 415, 703), (389, 704, 419, 106), (107, 413, 704, 389), (413, 131, 417, 704), (390, 705, 413, 107), (108, 418, 705, 390), (418, 130, 414, 705), (124, 399, 128), (128, 399, 129), (123, 398, 127), (127, 398, 128), (122, 397, 126), (126, 397, 127), (49, 603, 48), (48, 603, 126), (410, 706, 399, 124), (120, 396, 706, 410), (396, 121, 411, 706), (409, 707, 398, 123), (119, 395, 707, 409), (395, 120, 410, 707), (408, 708, 397, 122), (118, 394, 708, 408), (394, 119, 409, 708), (315, 709, 603, 49), (50, 601, 709, 315), (601, 118, 408, 709), (406, 710, 396, 120), (116, 393, 710, 406), (393, 117, 407, 710), (405, 711, 395, 119), (115, 392, 711, 405), (392, 116, 406, 711), (404, 712, 394, 118), (114, 391, 712, 404), (391, 115, 405, 712), (316, 713, 601, 50), (51, 599, 713, 316), (599, 114, 404, 713), (402, 714, 393, 116), (106, 388, 714, 402), (388, 105, 403, 714), (401, 715, 392, 115), (107, 389, 715, 401), (389, 106, 402, 715), (400, 716, 391, 114), (108, 390, 716, 400), (390, 107, 401, 716), (307, 717, 599, 51), (34, 596, 717, 307), (596, 108, 400, 717), (125, 602, 129), (129, 602, 113), (411, 718, 602, 125), (121, 600, 718, 411), (600, 172, 462, 718), (407, 719, 600, 121), (117, 598, 719, 407), (598, 171, 461, 719), (403, 720, 598, 117), (105, 597, 720, 403), (597, 166, 460, 720), (360, 721, 604, 72), (2, 590, 721, 360), (590, 79, 422, 721), (420, 722, 416, 133), (76, 361, 722, 420), (361, 75, 424, 722), (423, 723, 415, 132), (77, 362, 723, 423), (362, 76, 420, 723), (421, 724, 417, 131), (78, 363, 724, 421), (363, 77, 423, 724), (422, 725, 414, 130), (79, 364, 725, 422), (364, 78, 421, 725), (375, 103, 99), (102, 103, 375), (374, 102, 98), (101, 102, 374), (373, 101, 97), (100, 101, 373), (372, 100, 96), (82, 100, 372), (371, 726, 387, 95), (94, 386, 726, 371), (386, 98, 375, 726), (370, 727, 386, 94), (93, 385, 727, 370), (385, 97, 374, 727), (369, 728, 385, 93), (92, 384, 728, 369), (384, 96, 373, 728), (594, 729, 384, 92), (15, 586, 729, 594), (586, 81, 372, 729), (368, 730, 383, 91), (90, 382, 730, 368), (382, 94, 371, 730), (367, 731, 382, 90), (89, 381, 731, 367), (381, 93, 370, 731), (366, 732, 381, 89), (88, 380, 732, 366), (380, 92, 369, 732), (365, 733, 380, 88), (80, 587, 733, 365), (587, 15, 594, 733), (362, 734, 379, 76), (77, 378, 734, 362), (378, 90, 368, 734), (363, 735, 378, 77), (78, 377, 735, 363), (377, 89, 367, 735), (364, 736, 377, 78), (79, 376, 736, 364), (376, 88, 366, 736), (590, 737, 376, 79), (2, 585, 737, 590), (585, 80, 365, 737), (595, 87, 143), (103, 87, 595), (593, 738, 430, 142), (95, 387, 738, 593), (387, 99, 595, 738), (592, 739, 429, 141), (91, 383, 739, 592), (383, 95, 593, 739), (361, 740, 591, 75), (76, 379, 740, 361), (379, 91, 592, 740), (306, 741, 352, 39), (32, 344, 741, 306), (344, 73, 349, 741), (308, 742, 354, 34), (36, 345, 742, 308), (345, 71, 350, 742), (309, 743, 345, 36), (37, 353, 743, 309), (353, 70, 348, 743), (310, 744, 353, 37), (38, 346, 744, 310), (346, 69, 351, 744), (311, 745, 346, 38), (39, 352, 745, 311), (352, 68, 347, 745), (62, 331, 66), (66, 331, 67), (61, 330, 65), (65, 330, 66), (60, 329, 64), (64, 329, 65), (42, 328, 43), (43, 328, 64), (342, 746, 331, 62), (58, 326, 746, 342), (326, 59, 343, 746), (341, 747, 330, 61), (57, 325, 747, 341), (325, 58, 342, 747), (340, 748, 329, 60), (56, 324, 748, 340), (324, 57, 341, 748), (314, 749, 328, 42), (41, 323, 749, 314), (323, 56, 340, 749), (338, 750, 326, 58), (54, 321, 750, 338), (321, 55, 339, 750), (337, 751, 325, 57), (53, 320, 751, 337), (320, 54, 338, 751), (336, 752, 324, 56), (52, 319, 752, 336), (319, 53, 337, 752), (313, 753, 323, 41), (40, 318, 753, 313), (318, 52, 336, 753), (334, 754, 321, 54), (37, 309, 754, 334), (309, 36, 335, 754), (333, 755, 320, 53), (38, 310, 755, 333), (310, 37, 334, 755), (332, 756, 319, 52), (39, 311, 756, 332), (311, 38, 333, 756), (312, 757, 318, 40), (32, 306, 757, 312), (306, 39, 332, 757), (63, 327, 67), (67, 327, 48), (343, 758, 327, 63), (59, 322, 758, 343), (322, 50, 315, 758), (339, 759, 322, 59), (55, 317, 759, 339), (317, 51, 316, 759), (335, 760, 317, 55), (36, 308, 760, 335), (308, 34, 307, 760), (355, 761, 349, 73), (0, 273, 761, 355), (273, 6, 358, 761), (356, 762, 350, 71), (3, 274, 762, 356), (274, 2, 360, 762), (359, 763, 348, 70), (4, 275, 763, 359), (275, 3, 356, 763), (357, 764, 351, 69), (5, 276, 764, 357), (276, 4, 359, 764), (358, 765, 347, 68), (6, 277, 765, 358), (277, 5, 357, 765), (293, 31, 27), (30, 31, 293), (292, 30, 26), (29, 30, 292), (291, 29, 25), (28, 29, 291), (290, 28, 24), (10, 28, 290), (289, 766, 305, 23), (22, 304, 766, 289), (304, 26, 293, 766), (288, 767, 304, 22), (21, 303, 767, 288), (303, 25, 292, 767), (287, 768, 303, 21), (20, 302, 768, 287), (302, 24, 291, 768), (286, 769, 302, 20), (8, 280, 769, 286), (280, 9, 290, 769), (284, 770, 301, 19), (18, 300, 770, 284), (300, 22, 289, 770), (283, 771, 300, 18), (17, 299, 771, 283), (299, 21, 288, 771), (282, 772, 299, 17), (16, 298, 772, 282), (298, 20, 287, 772), (281, 773, 298, 16), (7, 279, 773, 281), (279, 8, 286, 773), (275, 774, 297, 3), (4, 296, 774, 275), (296, 18, 284, 774), (276, 775, 296, 4), (5, 295, 775, 276), (295, 17, 283, 775), (277, 776, 295, 5), (6, 294, 776, 277), (294, 16, 282, 776), (273, 777, 294, 6), (0, 278, 777, 273), (278, 7, 281, 777), (589, 82, 81), (31, 82, 589), (285, 778, 586, 15), (23, 305, 778, 285), (305, 27, 589, 778), (588, 779, 587, 80), (19, 301, 779, 588), (301, 23, 285, 779), (274, 780, 585, 2), (3, 297, 780, 274), (297, 19, 588, 780)])
_uv = me_plane.uv_layers.new(name='UVMap')
_uv.uv.foreach_set('vector', [0.8, 0.8, 1.0, 0.8, 1.0, 1.0, 0.8, 1.0, 0.08815, 0.9, 0.1763, 0.9, 0.1763, 1.0, 0.08815, 1.0, 0.2882, 0.9, 0.4, 0.9, 0.4, 1.0, 0.2882, 1.0, 0.5, 0.9, 0.6, 0.9, 0.6, 1.0, 0.5, 1.0, 0.6, 0.8, 0.8, 0.8, 0.6, 0.9, 0.08815, 0.1, 0.1763, 0.1, 0.1763, 0.2, 0.08815, 0.2, 0.08815, 0.3, 0.1763, 0.3, 0.1763, 0.4, 0.08815, 0.4, 0.08815, 0.5, 0.1763, 0.5, 0.1763, 0.6, 0.08815, 0.6, 0.08815, 0.7, 0.1763, 0.7, 0.1763, 0.8, 0.08815, 0.8, 0.2882, 0.1, 0.4, 0.1, 0.4, 0.2, 0.2882, 0.2, 0.2882, 0.3, 0.4, 0.3, 0.4, 0.4, 0.2882, 0.4, 0.2882, 0.5, 0.4, 0.5, 0.4, 0.6, 0.2882, 0.6, 0.2882, 0.7, 0.4, 0.7, 0.4, 0.8, 0.2882, 0.8, 0.5, 0.1, 0.6, 0.1, 0.6, 0.2, 0.5, 0.2, 0.5, 0.3, 0.6, 0.3, 0.6, 0.4, 0.5, 0.4, 0.5, 0.5, 0.6, 0.5, 0.6, 0.6, 0.5, 0.6, 0.5, 0.7, 0.6, 0.7, 0.6, 0.8, 0.5, 0.8, 0.6, 0.0, 0.8, 0.0, 0.6, 0.1, 0.6, 0.2, 0.8, 0.2, 0.6, 0.3, 0.6, 0.4, 0.8, 0.4, 0.6, 0.5, 0.6, 0.6, 0.8, 0.6, 0.6, 0.7, 0.8, 0.0, 1.0, 0.0, 1.0, 0.2, 0.8, 0.2, 0.8, 0.2, 1.0, 0.2, 1.0, 0.4, 0.8, 0.4, 0.8, 0.4, 1.0, 0.4, 1.0, 0.6, 0.8, 0.6, 0.8, 0.6, 1.0, 0.6, 1.0, 0.8, 0.8, 0.8, 0.0, 0.3, 0.0, 0.4, 0.0, 0.4, 0.0, 0.3, 0.0, 0.5, 0.0, 0.6, 0.0, 0.6, 0.0, 0.5, 0.0, 0.7, 0.0, 0.8, 0.0, 0.8, 0.0, 0.7, 0.0, 0.9, 0.0, 1.0, 0.0, 1.0, 0.0, 0.9, 0.0, 0.1, 0.0, 0.2, 0.0, 0.2, 0.0, 0.1, 0.8, 0.8, 0.8, 1.0, 1.0, 1.0, 1.0, 0.8, 0.08815, 0.9, 0.08815, 1.0, 0.1763, 1.0, 0.1763, 0.9, 0.2882, 0.9, 0.2882, 1.0, 0.4, 1.0, 0.4, 0.9, 0.5, 0.9, 0.5, 1.0, 0.6, 1.0, 0.6, 0.9, 0.6, 0.9, 0.6, 1.0, 0.8, 1.0, 0.08815, 0.1, 0.08815, 0.2, 0.1763, 0.2, 0.1763, 0.1, 0.08815, 0.3, 0.08815, 0.4, 0.1763, 0.4, 0.1763, 0.3, 0.08815, 0.5, 0.08815, 0.6, 0.1763, 0.6, 0.1763, 0.5, 0.08815, 0.7, 0.08815, 0.8, 0.1763, 0.8, 0.1763, 0.7, 0.2882, 0.1, 0.2882, 0.2, 0.4, 0.2, 0.4, 0.1, 0.2882, 0.3, 0.2882, 0.4, 0.4, 0.4, 0.4, 0.3, 0.2882, 0.5, 0.2882, 0.6, 0.4, 0.6, 0.4, 0.5, 0.2882, 0.7, 0.2882, 0.8, 0.4, 0.8, 0.4, 0.7, 0.5, 0.1, 0.5, 0.2, 0.6, 0.2, 0.6, 0.1, 0.5, 0.3, 0.5, 0.4, 0.6, 0.4, 0.6, 0.3, 0.5, 0.5, 0.5, 0.6, 0.6, 0.6, 0.6, 0.5, 0.5, 0.7, 0.5, 0.8, 0.6, 0.8, 0.6, 0.7, 0.6, 0.1, 0.6, 0.2, 0.8, 0.2, 0.6, 0.3, 0.6, 0.4, 0.8, 0.4, 0.6, 0.5, 0.6, 0.6, 0.8, 0.6, 0.6, 0.7, 0.6, 0.8, 0.8, 0.8, 0.8, 0.0, 0.8, 0.2, 1.0, 0.2, 1.0, 0.0, 0.8, 0.2, 0.8, 0.4, 1.0, 0.4, 1.0, 0.2, 0.8, 0.4, 0.8, 0.6, 1.0, 0.6, 1.0, 0.4, 0.8, 0.6, 0.8, 0.8, 1.0, 0.8, 1.0, 0.6, 0.0, 0.3, 0.0, 0.3, 0.0, 0.4, 0.0, 0.4, 0.0, 0.5, 0.0, 0.5, 0.0, 0.6, 0.0, 0.6, 0.0, 0.7, 0.0, 0.7, 0.0, 0.8, 0.0, 0.8, 0.0, 0.9, 0.0, 0.9, 0.0, 1.0, 0.0, 1.0, 0.0, 0.1, 0.0, 0.1, 0.0, 0.2, 0.0, 0.2, 0.8, 0.8, 1.0, 0.8, 1.0, 1.0, 0.8, 1.0, 0.08815, 0.9, 0.1763, 0.9, 0.1763, 1.0, 0.08815, 1.0, 0.2882, 0.9, 0.4, 0.9, 0.4, 1.0, 0.2882, 1.0, 0.5, 0.9, 0.6, 0.9, 0.6, 1.0, 0.5, 1.0, 0.6, 0.8, 0.8, 0.8, 0.6, 0.9, 0.08815, 0.1, 0.1763, 0.1, 0.1763, 0.2, 0.08815, 0.2, 0.08815, 0.3, 0.1763, 0.3, 0.1763, 0.4, 0.08815, 0.4, 0.08815, 0.5, 0.1763, 0.5, 0.1763, 0.6, 0.08815, 0.6, 0.08815, 0.7, 0.1763, 0.7, 0.1763, 0.8, 0.08815, 0.8, 0.2882, 0.1, 0.4, 0.1, 0.4, 0.2, 0.2882, 0.2, 0.2882, 0.3, 0.4, 0.3, 0.4, 0.4, 0.2882, 0.4, 0.2882, 0.5, 0.4, 0.5, 0.4, 0.6, 0.2882, 0.6, 0.2882, 0.7, 0.4, 0.7, 0.4, 0.8, 0.2882, 0.8, 0.5, 0.1, 0.6, 0.1, 0.6, 0.2, 0.5, 0.2, 0.5, 0.3, 0.6, 0.3, 0.6, 0.4, 0.5, 0.4, 0.5, 0.5, 0.6, 0.5, 0.6, 0.6, 0.5, 0.6, 0.5, 0.7, 0.6, 0.7, 0.6, 0.8, 0.5, 0.8, 0.6, 0.0, 0.8, 0.0, 0.6, 0.1, 0.6, 0.2, 0.8, 0.2, 0.6, 0.3, 0.6, 0.4, 0.8, 0.4, 0.6, 0.5, 0.6, 0.6, 0.8, 0.6, 0.6, 0.7, 0.8, 0.0, 1.0, 0.0, 1.0, 0.2, 0.8, 0.2, 0.8, 0.2, 1.0, 0.2, 1.0, 0.4, 0.8, 0.4, 0.8, 0.4, 1.0, 0.4, 1.0, 0.6, 0.8, 0.6, 0.8, 0.6, 1.0, 0.6, 1.0, 0.8, 0.8, 0.8, 0.0, 0.3, 0.0, 0.4, 0.0, 0.4, 0.0, 0.3, 0.0, 0.5, 0.0, 0.6, 0.0, 0.6, 0.0, 0.5, 0.0, 0.7, 0.0, 0.8, 0.0, 0.8, 0.0, 0.7, 0.0, 0.9, 0.0, 1.0, 0.0, 1.0, 0.0, 0.9, 0.0, 0.1, 0.0, 0.2, 0.0, 0.2, 0.0, 0.1, 0.8, 0.8, 0.8, 1.0, 1.0, 1.0, 1.0, 0.8, 0.08815, 0.9, 0.08815, 1.0, 0.1763, 1.0, 0.1763, 0.9, 0.2882, 0.9, 0.2882, 1.0, 0.4, 1.0, 0.4, 0.9, 0.5, 0.9, 0.5, 1.0, 0.6, 1.0, 0.6, 0.9, 0.6, 0.9, 0.6, 1.0, 0.8, 1.0, 0.08815, 0.1, 0.08815, 0.2, 0.1763, 0.2, 0.1763, 0.1, 0.08815, 0.3, 0.08815, 0.4, 0.1763, 0.4, 0.1763, 0.3, 0.08815, 0.5, 0.08815, 0.6, 0.1763, 0.6, 0.1763, 0.5, 0.08815, 0.7, 0.08815, 0.8, 0.1763, 0.8, 0.1763, 0.7, 0.2882, 0.1, 0.2882, 0.2, 0.4, 0.2, 0.4, 0.1, 0.2882, 0.3, 0.2882, 0.4, 0.4, 0.4, 0.4, 0.3, 0.2882, 0.5, 0.2882, 0.6, 0.4, 0.6, 0.4, 0.5, 0.2882, 0.7, 0.2882, 0.8, 0.4, 0.8, 0.4, 0.7, 0.5, 0.1, 0.5, 0.2, 0.6, 0.2, 0.6, 0.1, 0.5, 0.3, 0.5, 0.4, 0.6, 0.4, 0.6, 0.3, 0.5, 0.5, 0.5, 0.6, 0.6, 0.6, 0.6, 0.5, 0.5, 0.7, 0.5, 0.8, 0.6, 0.8, 0.6, 0.7, 0.6, 0.1, 0.6, 0.2, 0.8, 0.2, 0.6, 0.3, 0.6, 0.4, 0.8, 0.4, 0.6, 0.5, 0.6, 0.6, 0.8, 0.6, 0.6, 0.7, 0.6, 0.8, 0.8, 0.8, 0.8, 0.0, 0.8, 0.2, 1.0, 0.2, 1.0, 0.0, 0.8, 0.2, 0.8, 0.4, 1.0, 0.4, 1.0, 0.2, 0.8, 0.4, 0.8, 0.6, 1.0, 0.6, 1.0, 0.4, 0.8, 0.6, 0.8, 0.8, 1.0, 0.8, 1.0, 0.6, 0.0, 0.3, 0.0, 0.3, 0.0, 0.4, 0.0, 0.4, 0.0, 0.5, 0.0, 0.5, 0.0, 0.6, 0.0, 0.6, 0.0, 0.7, 0.0, 0.7, 0.0, 0.8, 0.0, 0.8, 0.0, 0.9, 0.0, 0.9, 0.0, 1.0, 0.0, 1.0, 0.0, 0.1, 0.0, 0.1, 0.0, 0.2, 0.0, 0.2, 0.8, 0.8, 1.0, 0.8, 1.0, 1.0, 0.8, 1.0, 0.08815, 0.9, 0.1763, 0.9, 0.1763, 1.0, 0.08815, 1.0, 0.2882, 0.9, 0.4, 0.9, 0.4, 1.0, 0.2882, 1.0, 0.5, 0.9, 0.6, 0.9, 0.6, 1.0, 0.5, 1.0, 0.6, 0.8, 0.8, 0.8, 0.6, 0.9, 0.08815, 0.1, 0.1763, 0.1, 0.1763, 0.2, 0.08815, 0.2, 0.08815, 0.3, 0.1763, 0.3, 0.1763, 0.4, 0.08815, 0.4, 0.08815, 0.5, 0.1763, 0.5, 0.1763, 0.6, 0.08815, 0.6, 0.08815, 0.7, 0.1763, 0.7, 0.1763, 0.8, 0.08815, 0.8, 0.2882, 0.1, 0.4, 0.1, 0.4, 0.2, 0.2882, 0.2, 0.2882, 0.3, 0.4, 0.3, 0.4, 0.4, 0.2882, 0.4, 0.2882, 0.5, 0.4, 0.5, 0.4, 0.6, 0.2882, 0.6, 0.2882, 0.7, 0.4, 0.7, 0.4, 0.8, 0.2882, 0.8, 0.5, 0.1, 0.6, 0.1, 0.6, 0.2, 0.5, 0.2, 0.5, 0.3, 0.6, 0.3, 0.6, 0.4, 0.5, 0.4, 0.5, 0.5, 0.6, 0.5, 0.6, 0.6, 0.5, 0.6, 0.5, 0.7, 0.6, 0.7, 0.6, 0.8, 0.5, 0.8, 0.6, 0.0, 0.8, 0.0, 0.6, 0.1, 0.6, 0.2, 0.8, 0.2, 0.6, 0.3, 0.6, 0.4, 0.8, 0.4, 0.6, 0.5, 0.6, 0.6, 0.8, 0.6, 0.6, 0.7, 0.8, 0.0, 1.0, 0.0, 1.0, 0.2, 0.8, 0.2, 0.8, 0.2, 1.0, 0.2, 1.0, 0.4, 0.8, 0.4, 0.8, 0.4, 1.0, 0.4, 1.0, 0.6, 0.8, 0.6, 0.8, 0.6, 1.0, 0.6, 1.0, 0.8, 0.8, 0.8, 0.0, 0.3, 0.0, 0.4, 0.0, 0.4, 0.0, 0.3, 0.0, 0.5, 0.0, 0.6, 0.0, 0.6, 0.0, 0.5, 0.0, 0.7, 0.0, 0.8, 0.0, 0.8, 0.0, 0.7, 0.0, 0.9, 0.0, 1.0, 0.0, 1.0, 0.0, 0.9, 0.0, 0.1, 0.0, 0.2, 0.0, 0.2, 0.0, 0.1, 0.8, 0.8, 0.8, 1.0, 1.0, 1.0, 1.0, 0.8, 0.08815, 0.9, 0.08815, 1.0, 0.1763, 1.0, 0.1763, 0.9, 0.2882, 0.9, 0.2882, 1.0, 0.4, 1.0, 0.4, 0.9, 0.5, 0.9, 0.5, 1.0, 0.6, 1.0, 0.6, 0.9, 0.6, 0.9, 0.6, 1.0, 0.8, 1.0, 0.08815, 0.1, 0.08815, 0.2, 0.1763, 0.2, 0.1763, 0.1, 0.08815, 0.3, 0.08815, 0.4, 0.1763, 0.4, 0.1763, 0.3, 0.08815, 0.5, 0.08815, 0.6, 0.1763, 0.6, 0.1763, 0.5, 0.08815, 0.7, 0.08815, 0.8, 0.1763, 0.8, 0.1763, 0.7, 0.2882, 0.1, 0.2882, 0.2, 0.4, 0.2, 0.4, 0.1, 0.2882, 0.3, 0.2882, 0.4, 0.4, 0.4, 0.4, 0.3, 0.2882, 0.5, 0.2882, 0.6, 0.4, 0.6, 0.4, 0.5, 0.2882, 0.7, 0.2882, 0.8, 0.4, 0.8, 0.4, 0.7, 0.5, 0.1, 0.5, 0.2, 0.6, 0.2, 0.6, 0.1, 0.5, 0.3, 0.5, 0.4, 0.6, 0.4, 0.6, 0.3, 0.5, 0.5, 0.5, 0.6, 0.6, 0.6, 0.6, 0.5, 0.5, 0.7, 0.5, 0.8, 0.6, 0.8, 0.6, 0.7, 0.6, 0.1, 0.6, 0.2, 0.8, 0.2, 0.6, 0.3, 0.6, 0.4, 0.8, 0.4, 0.6, 0.5, 0.6, 0.6, 0.8, 0.6, 0.6, 0.7, 0.6, 0.8, 0.8, 0.8, 0.8, 0.0, 0.8, 0.2, 1.0, 0.2, 1.0, 0.0, 0.8, 0.2, 0.8, 0.4, 1.0, 0.4, 1.0, 0.2, 0.8, 0.4, 0.8, 0.6, 1.0, 0.6, 1.0, 0.4, 0.8, 0.6, 0.8, 0.8, 1.0, 0.8, 1.0, 0.6, 0.0, 0.3, 0.0, 0.3, 0.0, 0.4, 0.0, 0.4, 0.0, 0.5, 0.0, 0.5, 0.0, 0.6, 0.0, 0.6, 0.0, 0.7, 0.0, 0.7, 0.0, 0.8, 0.0, 0.8, 0.0, 0.9, 0.0, 0.9, 0.0, 1.0, 0.0, 1.0, 0.0, 0.1, 0.0, 0.1, 0.0, 0.2, 0.0, 0.2, 0.8, 0.8, 1.0, 0.8, 1.0, 1.0, 0.8, 1.0, 0.08815, 0.9, 0.1763, 0.9, 0.1763, 1.0, 0.08815, 1.0, 0.2882, 0.9, 0.4, 0.9, 0.4, 1.0, 0.2882, 1.0, 0.5, 0.9, 0.6, 0.9, 0.6, 1.0, 0.5, 1.0, 0.6, 0.8, 0.8, 0.8, 0.6, 0.9, 0.08815, 0.1, 0.1763, 0.1, 0.1763, 0.2, 0.08815, 0.2, 0.08815, 0.3, 0.1763, 0.3, 0.1763, 0.4, 0.08815, 0.4, 0.08815, 0.5, 0.1763, 0.5, 0.1763, 0.6, 0.08815, 0.6, 0.08815, 0.7, 0.1763, 0.7, 0.1763, 0.8, 0.08815, 0.8, 0.2882, 0.1, 0.4, 0.1, 0.4, 0.2, 0.2882, 0.2, 0.2882, 0.3, 0.4, 0.3, 0.4, 0.4, 0.2882, 0.4, 0.2882, 0.5, 0.4, 0.5, 0.4, 0.6, 0.2882, 0.6, 0.2882, 0.7, 0.4, 0.7, 0.4, 0.8, 0.2882, 0.8, 0.5, 0.1, 0.6, 0.1, 0.6, 0.2, 0.5, 0.2, 0.5, 0.3, 0.6, 0.3, 0.6, 0.4, 0.5, 0.4, 0.5, 0.5, 0.6, 0.5, 0.6, 0.6, 0.5, 0.6, 0.5, 0.7, 0.6, 0.7, 0.6, 0.8, 0.5, 0.8, 0.6, 0.0, 0.8, 0.0, 0.6, 0.1, 0.6, 0.2, 0.8, 0.2, 0.6, 0.3, 0.6, 0.4, 0.8, 0.4, 0.6, 0.5, 0.6, 0.6, 0.8, 0.6, 0.6, 0.7, 0.8, 0.0, 1.0, 0.0, 1.0, 0.2, 0.8, 0.2, 0.8, 0.2, 1.0, 0.2, 1.0, 0.4, 0.8, 0.4, 0.8, 0.4, 1.0, 0.4, 1.0, 0.6, 0.8, 0.6, 0.8, 0.6, 1.0, 0.6, 1.0, 0.8, 0.8, 0.8, 0.0, 0.3, 0.0, 0.4, 0.0, 0.4, 0.0, 0.3, 0.0, 0.5, 0.0, 0.6, 0.0, 0.6, 0.0, 0.5, 0.0, 0.7, 0.0, 0.8, 0.0, 0.8, 0.0, 0.7, 0.0, 0.9, 0.0, 1.0, 0.0, 1.0, 0.0, 0.9, 0.0, 0.1, 0.0, 0.2, 0.0, 0.2, 0.0, 0.1, 0.8, 0.8, 0.8, 1.0, 1.0, 1.0, 1.0, 0.8, 0.08815, 0.9, 0.08815, 1.0, 0.1763, 1.0, 0.1763, 0.9, 0.2882, 0.9, 0.2882, 1.0, 0.4, 1.0, 0.4, 0.9, 0.5, 0.9, 0.5, 1.0, 0.6, 1.0, 0.6, 0.9, 0.6, 0.9, 0.6, 1.0, 0.8, 1.0, 0.08815, 0.1, 0.08815, 0.2, 0.1763, 0.2, 0.1763, 0.1, 0.08815, 0.3, 0.08815, 0.4, 0.1763, 0.4, 0.1763, 0.3, 0.08815, 0.5, 0.08815, 0.6, 0.1763, 0.6, 0.1763, 0.5, 0.08815, 0.7, 0.08815, 0.8, 0.1763, 0.8, 0.1763, 0.7, 0.2882, 0.1, 0.2882, 0.2, 0.4, 0.2, 0.4, 0.1, 0.2882, 0.3, 0.2882, 0.4, 0.4, 0.4, 0.4, 0.3, 0.2882, 0.5, 0.2882, 0.6, 0.4, 0.6, 0.4, 0.5, 0.2882, 0.7, 0.2882, 0.8, 0.4, 0.8, 0.4, 0.7, 0.5, 0.1, 0.5, 0.2, 0.6, 0.2, 0.6, 0.1, 0.5, 0.3, 0.5, 0.4, 0.6, 0.4, 0.6, 0.3, 0.5, 0.5, 0.5, 0.6, 0.6, 0.6, 0.6, 0.5, 0.5, 0.7, 0.5, 0.8, 0.6, 0.8, 0.6, 0.7, 0.6, 0.1, 0.6, 0.2, 0.8, 0.2, 0.6, 0.3, 0.6, 0.4, 0.8, 0.4, 0.6, 0.5, 0.6, 0.6, 0.8, 0.6, 0.6, 0.7, 0.6, 0.8, 0.8, 0.8, 0.8, 0.0, 0.8, 0.2, 1.0, 0.2, 1.0, 0.0, 0.8, 0.2, 0.8, 0.4, 1.0, 0.4, 1.0, 0.2, 0.8, 0.4, 0.8, 0.6, 1.0, 0.6, 1.0, 0.4, 0.8, 0.6, 0.8, 0.8, 1.0, 0.8, 1.0, 0.6, 0.0, 0.3, 0.0, 0.3, 0.0, 0.4, 0.0, 0.4, 0.0, 0.5, 0.0, 0.5, 0.0, 0.6, 0.0, 0.6, 0.0, 0.7, 0.0, 0.7, 0.0, 0.8, 0.0, 0.8, 0.0, 0.9, 0.0, 0.9, 0.0, 1.0, 0.0, 1.0, 0.0, 0.1, 0.0, 0.1, 0.0, 0.2, 0.0, 0.2, 0.0, 0.1, 0.0, 0.1, 0.0, 0.2, 0.0, 0.2, 0.0, 0.0, 0.0, 0.0, 0.0, 0.1, 0.0, 0.1, 0.0, 0.0, 0.0, 0.0, 0.0, 0.1, 0.0, 0.1, 0.0, 0.9, 0.0, 0.9, 0.0, 1.0, 0.0, 1.0, 0.0, 0.8, 0.0, 0.8, 0.0, 0.9, 0.0, 0.9, 0.0, 0.8, 0.0, 0.8, 0.0, 0.9, 0.0, 0.9, 0.0, 0.7, 0.0, 0.7, 0.0, 0.8, 0.0, 0.8, 0.0, 0.6, 0.0, 0.6, 0.0, 0.7, 0.0, 0.7, 0.0, 0.6, 0.0, 0.6, 0.0, 0.7, 0.0, 0.7, 0.0, 0.5, 0.0, 0.5, 0.0, 0.6, 0.0, 0.6, 0.0, 0.4, 0.0, 0.4, 0.0, 0.5, 0.0, 0.5, 0.0, 0.4, 0.0, 0.4, 0.0, 0.5, 0.0, 0.5, 0.0, 0.3, 0.0, 0.3, 0.0, 0.4, 0.0, 0.4, 0.0, 0.2, 0.0, 0.2, 0.0, 0.3, 0.0, 0.3, 0.0, 0.2, 0.0, 0.2, 0.0, 0.3, 0.0, 0.3, 0.6, 0.6, 0.6, 0.7, 0.8, 0.6, 0.8, 0.6, 0.6, 0.7, 0.8, 0.8, 0.6, 0.4, 0.6, 0.5, 0.8, 0.4, 0.8, 0.4, 0.6, 0.5, 0.8, 0.6, 0.6, 0.2, 0.6, 0.3, 0.8, 0.2, 0.8, 0.2, 0.6, 0.3, 0.8, 0.4, 0.6, 0.0, 0.6, 0.1, 0.8, 0.0, 0.8, 0.0, 0.6, 0.1, 0.8, 0.2, 0.5, 0.6, 0.5, 0.7, 0.6, 0.7, 0.6, 0.6, 0.4, 0.6, 0.4, 0.7, 0.5, 0.7, 0.5, 0.6, 0.4, 0.7, 0.4, 0.8, 0.5, 0.8, 0.5, 0.7, 0.5, 0.4, 0.5, 0.5, 0.6, 0.5, 0.6, 0.4, 0.4, 0.4, 0.4, 0.5, 0.5, 0.5, 0.5, 0.4, 0.4, 0.5, 0.4, 0.6, 0.5, 0.6, 0.5, 0.5, 0.5, 0.2, 0.5, 0.3, 0.6, 0.3, 0.6, 0.2, 0.4, 0.2, 0.4, 0.3, 0.5, 0.3, 0.5, 0.2, 0.4, 0.3, 0.4, 0.4, 0.5, 0.4, 0.5, 0.3, 0.5, 0.0, 0.5, 0.1, 0.6, 0.1, 0.6, 0.0, 0.4, 0.0, 0.4, 0.1, 0.5, 0.1, 0.5, 0.0, 0.4, 0.1, 0.4, 0.2, 0.5, 0.2, 0.5, 0.1, 0.2882, 0.6, 0.2882, 0.7, 0.4, 0.7, 0.4, 0.6, 0.1763, 0.6, 0.1763, 0.7, 0.2882, 0.7, 0.2882, 0.6, 0.1763, 0.7, 0.1763, 0.8, 0.2882, 0.8, 0.2882, 0.7, 0.2882, 0.4, 0.2882, 0.5, 0.4, 0.5, 0.4, 0.4, 0.1763, 0.4, 0.1763, 0.5, 0.2882, 0.5, 0.2882, 0.4, 0.1763, 0.5, 0.1763, 0.6, 0.2882, 0.6, 0.2882, 0.5, 0.2882, 0.2, 0.2882, 0.3, 0.4, 0.3, 0.4, 0.2, 0.1763, 0.2, 0.1763, 0.3, 0.2882, 0.3, 0.2882, 0.2, 0.1763, 0.3, 0.1763, 0.4, 0.2882, 0.4, 0.2882, 0.3, 0.2882, 0.0, 0.2882, 0.1, 0.4, 0.1, 0.4, 0.0, 0.1763, 0.0, 0.1763, 0.1, 0.2882, 0.1, 0.2882, 0.0, 0.1763, 0.1, 0.1763, 0.2, 0.2882, 0.2, 0.2882, 0.1, 0.08815, 0.6, 0.08815, 0.7, 0.1763, 0.7, 0.1763, 0.6, 0.0, 0.6, 0.0, 0.7, 0.08815, 0.7, 0.08815, 0.6, 0.0, 0.7, 0.0, 0.8, 0.08815, 0.8, 0.08815, 0.7, 0.08815, 0.4, 0.08815, 0.5, 0.1763, 0.5, 0.1763, 0.4, 0.0, 0.4, 0.0, 0.5, 0.08815, 0.5, 0.08815, 0.4, 0.0, 0.5, 0.0, 0.6, 0.08815, 0.6, 0.08815, 0.5, 0.08815, 0.2, 0.08815, 0.3, 0.1763, 0.3, 0.1763, 0.2, 0.0, 0.2, 0.0, 0.3, 0.08815, 0.3, 0.08815, 0.2, 0.0, 0.3, 0.0, 0.4, 0.08815, 0.4, 0.08815, 0.3, 0.08815, 0.0, 0.08815, 0.1, 0.1763, 0.1, 0.1763, 0.0, 0.0, 0.0, 0.0, 0.1, 0.08815, 0.1, 0.08815, 0.0, 0.0, 0.1, 0.0, 0.2, 0.08815, 0.2, 0.08815, 0.1, 0.6, 0.8, 0.6, 0.9, 0.8, 0.8, 0.8, 0.8, 0.6, 0.9, 0.8, 1.0, 0.5, 0.8, 0.5, 0.9, 0.6, 0.9, 0.6, 0.8, 0.4, 0.8, 0.4, 0.9, 0.5, 0.9, 0.5, 0.8, 0.4, 0.9, 0.4, 1.0, 0.5, 1.0, 0.5, 0.9, 0.2882, 0.8, 0.2882, 0.9, 0.4, 0.9, 0.4, 0.8, 0.1763, 0.8, 0.1763, 0.9, 0.2882, 0.9, 0.2882, 0.8, 0.1763, 0.9, 0.1763, 1.0, 0.2882, 1.0, 0.2882, 0.9, 0.08815, 0.8, 0.08815, 0.9, 0.1763, 0.9, 0.1763, 0.8, 0.0, 0.8, 0.0, 0.9, 0.08815, 0.9, 0.08815, 0.8, 0.0, 0.9, 0.0, 1.0, 0.08815, 1.0, 0.08815, 0.9, 0.0, 0.0, 0.0, 0.1, 0.0, 0.1, 0.0, 0.0, 0.0, 0.0, 0.0, 0.1, 0.0, 0.1, 0.0, 0.0, 0.0, 0.1, 0.0, 0.2, 0.0, 0.2, 0.0, 0.1, 0.0, 0.8, 0.0, 0.9, 0.0, 0.9, 0.0, 0.8, 0.0, 0.8, 0.0, 0.9, 0.0, 0.9, 0.0, 0.8, 0.0, 0.9, 0.0, 1.0, 0.0, 1.0, 0.0, 0.9, 0.0, 0.6, 0.0, 0.7, 0.0, 0.7, 0.0, 0.6, 0.0, 0.6, 0.0, 0.7, 0.0, 0.7, 0.0, 0.6, 0.0, 0.7, 0.0, 0.8, 0.0, 0.8, 0.0, 0.7, 0.0, 0.4, 0.0, 0.5, 0.0, 0.5, 0.0, 0.4, 0.0, 0.4, 0.0, 0.5, 0.0, 0.5, 0.0, 0.4, 0.0, 0.5, 0.0, 0.6, 0.0, 0.6, 0.0, 0.5, 0.0, 0.2, 0.0, 0.3, 0.0, 0.3, 0.0, 0.2, 0.0, 0.2, 0.0, 0.3, 0.0, 0.3, 0.0, 0.2, 0.0, 0.3, 0.0, 0.4, 0.0, 0.4, 0.0, 0.3, 0.6, 0.7, 0.8, 0.8, 0.6, 0.8, 0.8, 0.6, 0.8, 0.8, 0.6, 0.7, 0.6, 0.5, 0.8, 0.6, 0.6, 0.6, 0.8, 0.4, 0.8, 0.6, 0.6, 0.5, 0.6, 0.3, 0.8, 0.4, 0.6, 0.4, 0.8, 0.2, 0.8, 0.4, 0.6, 0.3, 0.6, 0.1, 0.8, 0.2, 0.6, 0.2, 0.8, 0.0, 0.8, 0.2, 0.6, 0.1, 0.4, 0.7, 0.5, 0.7, 0.5, 0.8, 0.4, 0.8, 0.4, 0.6, 0.5, 0.6, 0.5, 0.7, 0.4, 0.7, 0.5, 0.6, 0.6, 0.6, 0.6, 0.7, 0.5, 0.7, 0.4, 0.5, 0.5, 0.5, 0.5, 0.6, 0.4, 0.6, 0.4, 0.4, 0.5, 0.4, 0.5, 0.5, 0.4, 0.5, 0.5, 0.4, 0.6, 0.4, 0.6, 0.5, 0.5, 0.5, 0.4, 0.3, 0.5, 0.3, 0.5, 0.4, 0.4, 0.4, 0.4, 0.2, 0.5, 0.2, 0.5, 0.3, 0.4, 0.3, 0.5, 0.2, 0.6, 0.2, 0.6, 0.3, 0.5, 0.3, 0.4, 0.1, 0.5, 0.1, 0.5, 0.2, 0.4, 0.2, 0.4, 0.0, 0.5, 0.0, 0.5, 0.1, 0.4, 0.1, 0.5, 0.0, 0.6, 0.0, 0.6, 0.1, 0.5, 0.1, 0.1763, 0.7, 0.2882, 0.7, 0.2882, 0.8, 0.1763, 0.8, 0.1763, 0.6, 0.2882, 0.6, 0.2882, 0.7, 0.1763, 0.7, 0.2882, 0.6, 0.4, 0.6, 0.4, 0.7, 0.2882, 0.7, 0.1763, 0.5, 0.2882, 0.5, 0.2882, 0.6, 0.1763, 0.6, 0.1763, 0.4, 0.2882, 0.4, 0.2882, 0.5, 0.1763, 0.5, 0.2882, 0.4, 0.4, 0.4, 0.4, 0.5, 0.2882, 0.5, 0.1763, 0.3, 0.2882, 0.3, 0.2882, 0.4, 0.1763, 0.4, 0.1763, 0.2, 0.2882, 0.2, 0.2882, 0.3, 0.1763, 0.3, 0.2882, 0.2, 0.4, 0.2, 0.4, 0.3, 0.2882, 0.3, 0.1763, 0.1, 0.2882, 0.1, 0.2882, 0.2, 0.1763, 0.2, 0.1763, 0.0, 0.2882, 0.0, 0.2882, 0.1, 0.1763, 0.1, 0.2882, 0.0, 0.4, 0.0, 0.4, 0.1, 0.2882, 0.1, 0.0, 0.7, 0.08815, 0.7, 0.08815, 0.8, 0.0, 0.8, 0.0, 0.6, 0.08815, 0.6, 0.08815, 0.7, 0.0, 0.7, 0.08815, 0.6, 0.1763, 0.6, 0.1763, 0.7, 0.08815, 0.7, 0.0, 0.5, 0.08815, 0.5, 0.08815, 0.6, 0.0, 0.6, 0.0, 0.4, 0.08815, 0.4, 0.08815, 0.5, 0.0, 0.5, 0.08815, 0.4, 0.1763, 0.4, 0.1763, 0.5, 0.08815, 0.5, 0.0, 0.3, 0.08815, 0.3, 0.08815, 0.4, 0.0, 0.4, 0.0, 0.2, 0.08815, 0.2, 0.08815, 0.3, 0.0, 0.3, 0.08815, 0.2, 0.1763, 0.2, 0.1763, 0.3, 0.08815, 0.3, 0.0, 0.1, 0.08815, 0.1, 0.08815, 0.2, 0.0, 0.2, 0.0, 0.0, 0.08815, 0.0, 0.08815, 0.1, 0.0, 0.1, 0.08815, 0.0, 0.1763, 0.0, 0.1763, 0.1, 0.08815, 0.1, 0.6, 0.9, 0.8, 1.0, 0.6, 1.0, 0.8, 0.8, 0.8, 1.0, 0.6, 0.9, 0.4, 0.9, 0.5, 0.9, 0.5, 1.0, 0.4, 1.0, 0.4, 0.8, 0.5, 0.8, 0.5, 0.9, 0.4, 0.9, 0.5, 0.8, 0.6, 0.8, 0.6, 0.9, 0.5, 0.9, 0.1763, 0.9, 0.2882, 0.9, 0.2882, 1.0, 0.1763, 1.0, 0.1763, 0.8, 0.2882, 0.8, 0.2882, 0.9, 0.1763, 0.9, 0.2882, 0.8, 0.4, 0.8, 0.4, 0.9, 0.2882, 0.9, 0.0, 0.9, 0.08815, 0.9, 0.08815, 1.0, 0.0, 1.0, 0.0, 0.8, 0.08815, 0.8, 0.08815, 0.9, 0.0, 0.9, 0.08815, 0.8, 0.1763, 0.8, 0.1763, 0.9, 0.08815, 0.9, 0.0, 0.1, 0.0, 0.1, 0.0, 0.2, 0.0, 0.2, 0.0, 0.0, 0.0, 0.0, 0.0, 0.1, 0.0, 0.1, 0.0, 0.0, 0.0, 0.0, 0.0, 0.1, 0.0, 0.1, 0.0, 0.9, 0.0, 0.9, 0.0, 1.0, 0.0, 1.0, 0.0, 0.8, 0.0, 0.8, 0.0, 0.9, 0.0, 0.9, 0.0, 0.8, 0.0, 0.8, 0.0, 0.9, 0.0, 0.9, 0.0, 0.7, 0.0, 0.7, 0.0, 0.8, 0.0, 0.8, 0.0, 0.6, 0.0, 0.6, 0.0, 0.7, 0.0, 0.7, 0.0, 0.6, 0.0, 0.6, 0.0, 0.7, 0.0, 0.7, 0.0, 0.5, 0.0, 0.5, 0.0, 0.6, 0.0, 0.6, 0.0, 0.4, 0.0, 0.4, 0.0, 0.5, 0.0, 0.5, 0.0, 0.4, 0.0, 0.4, 0.0, 0.5, 0.0, 0.5, 0.0, 0.3, 0.0, 0.3, 0.0, 0.4, 0.0, 0.4, 0.0, 0.2, 0.0, 0.2, 0.0, 0.3, 0.0, 0.3, 0.0, 0.2, 0.0, 0.2, 0.0, 0.3, 0.0, 0.3, 0.6, 0.6, 0.6, 0.7, 0.8, 0.6, 0.8, 0.6, 0.6, 0.7, 0.8, 0.8, 0.6, 0.4, 0.6, 0.5, 0.8, 0.4, 0.8, 0.4, 0.6, 0.5, 0.8, 0.6, 0.6, 0.2, 0.6, 0.3, 0.8, 0.2, 0.8, 0.2, 0.6, 0.3, 0.8, 0.4, 0.6, 0.0, 0.6, 0.1, 0.8, 0.0, 0.8, 0.0, 0.6, 0.1, 0.8, 0.2, 0.5, 0.6, 0.5, 0.7, 0.6, 0.7, 0.6, 0.6, 0.4, 0.6, 0.4, 0.7, 0.5, 0.7, 0.5, 0.6, 0.4, 0.7, 0.4, 0.8, 0.5, 0.8, 0.5, 0.7, 0.5, 0.4, 0.5, 0.5, 0.6, 0.5, 0.6, 0.4, 0.4, 0.4, 0.4, 0.5, 0.5, 0.5, 0.5, 0.4, 0.4, 0.5, 0.4, 0.6, 0.5, 0.6, 0.5, 0.5, 0.5, 0.2, 0.5, 0.3, 0.6, 0.3, 0.6, 0.2, 0.4, 0.2, 0.4, 0.3, 0.5, 0.3, 0.5, 0.2, 0.4, 0.3, 0.4, 0.4, 0.5, 0.4, 0.5, 0.3, 0.5, 0.0, 0.5, 0.1, 0.6, 0.1, 0.6, 0.0, 0.4, 0.0, 0.4, 0.1, 0.5, 0.1, 0.5, 0.0, 0.4, 0.1, 0.4, 0.2, 0.5, 0.2, 0.5, 0.1, 0.2882, 0.6, 0.2882, 0.7, 0.4, 0.7, 0.4, 0.6, 0.1763, 0.6, 0.1763, 0.7, 0.2882, 0.7, 0.2882, 0.6, 0.1763, 0.7, 0.1763, 0.8, 0.2882, 0.8, 0.2882, 0.7, 0.2882, 0.4, 0.2882, 0.5, 0.4, 0.5, 0.4, 0.4, 0.1763, 0.4, 0.1763, 0.5, 0.2882, 0.5, 0.2882, 0.4, 0.1763, 0.5, 0.1763, 0.6, 0.2882, 0.6, 0.2882, 0.5, 0.2882, 0.2, 0.2882, 0.3, 0.4, 0.3, 0.4, 0.2, 0.1763, 0.2, 0.1763, 0.3, 0.2882, 0.3, 0.2882, 0.2, 0.1763, 0.3, 0.1763, 0.4, 0.2882, 0.4, 0.2882, 0.3, 0.2882, 0.0, 0.2882, 0.1, 0.4, 0.1, 0.4, 0.0, 0.1763, 0.0, 0.1763, 0.1, 0.2882, 0.1, 0.2882, 0.0, 0.1763, 0.1, 0.1763, 0.2, 0.2882, 0.2, 0.2882, 0.1, 0.08815, 0.6, 0.08815, 0.7, 0.1763, 0.7, 0.1763, 0.6, 0.0, 0.6, 0.0, 0.7, 0.08815, 0.7, 0.08815, 0.6, 0.0, 0.7, 0.0, 0.8, 0.08815, 0.8, 0.08815, 0.7, 0.08815, 0.4, 0.08815, 0.5, 0.1763, 0.5, 0.1763, 0.4, 0.0, 0.4, 0.0, 0.5, 0.08815, 0.5, 0.08815, 0.4, 0.0, 0.5, 0.0, 0.6, 0.08815, 0.6, 0.08815, 0.5, 0.08815, 0.2, 0.08815, 0.3, 0.1763, 0.3, 0.1763, 0.2, 0.0, 0.2, 0.0, 0.3, 0.08815, 0.3, 0.08815, 0.2, 0.0, 0.3, 0.0, 0.4, 0.08815, 0.4, 0.08815, 0.3, 0.08815, 0.0, 0.08815, 0.1, 0.1763, 0.1, 0.1763, 0.0, 0.0, 0.0, 0.0, 0.1, 0.08815, 0.1, 0.08815, 0.0, 0.0, 0.1, 0.0, 0.2, 0.08815, 0.2, 0.08815, 0.1, 0.6, 0.8, 0.6, 0.9, 0.8, 0.8, 0.8, 0.8, 0.6, 0.9, 0.8, 1.0, 0.5, 0.8, 0.5, 0.9, 0.6, 0.9, 0.6, 0.8, 0.4, 0.8, 0.4, 0.9, 0.5, 0.9, 0.5, 0.8, 0.4, 0.9, 0.4, 1.0, 0.5, 1.0, 0.5, 0.9, 0.2882, 0.8, 0.2882, 0.9, 0.4, 0.9, 0.4, 0.8, 0.1763, 0.8, 0.1763, 0.9, 0.2882, 0.9, 0.2882, 0.8, 0.1763, 0.9, 0.1763, 1.0, 0.2882, 1.0, 0.2882, 0.9, 0.08815, 0.8, 0.08815, 0.9, 0.1763, 0.9, 0.1763, 0.8, 0.0, 0.8, 0.0, 0.9, 0.08815, 0.9, 0.08815, 0.8, 0.0, 0.9, 0.0, 1.0, 0.08815, 1.0, 0.08815, 0.9, 0.0, 0.0, 0.0, 0.1, 0.0, 0.1, 0.0, 0.0, 0.0, 0.0, 0.0, 0.1, 0.0, 0.1, 0.0, 0.0, 0.0, 0.1, 0.0, 0.2, 0.0, 0.2, 0.0, 0.1, 0.0, 0.8, 0.0, 0.9, 0.0, 0.9, 0.0, 0.8, 0.0, 0.8, 0.0, 0.9, 0.0, 0.9, 0.0, 0.8, 0.0, 0.9, 0.0, 1.0, 0.0, 1.0, 0.0, 0.9, 0.0, 0.6, 0.0, 0.7, 0.0, 0.7, 0.0, 0.6, 0.0, 0.6, 0.0, 0.7, 0.0, 0.7, 0.0, 0.6, 0.0, 0.7, 0.0, 0.8, 0.0, 0.8, 0.0, 0.7, 0.0, 0.4, 0.0, 0.5, 0.0, 0.5, 0.0, 0.4, 0.0, 0.4, 0.0, 0.5, 0.0, 0.5, 0.0, 0.4, 0.0, 0.5, 0.0, 0.6, 0.0, 0.6, 0.0, 0.5, 0.0, 0.2, 0.0, 0.3, 0.0, 0.3, 0.0, 0.2, 0.0, 0.2, 0.0, 0.3, 0.0, 0.3, 0.0, 0.2, 0.0, 0.3, 0.0, 0.4, 0.0, 0.4, 0.0, 0.3, 0.6, 0.7, 0.8, 0.8, 0.6, 0.8, 0.8, 0.6, 0.8, 0.8, 0.6, 0.7, 0.6, 0.5, 0.8, 0.6, 0.6, 0.6, 0.8, 0.4, 0.8, 0.6, 0.6, 0.5, 0.6, 0.3, 0.8, 0.4, 0.6, 0.4, 0.8, 0.2, 0.8, 0.4, 0.6, 0.3, 0.6, 0.1, 0.8, 0.2, 0.6, 0.2, 0.8, 0.0, 0.8, 0.2, 0.6, 0.1, 0.4, 0.7, 0.5, 0.7, 0.5, 0.8, 0.4, 0.8, 0.4, 0.6, 0.5, 0.6, 0.5, 0.7, 0.4, 0.7, 0.5, 0.6, 0.6, 0.6, 0.6, 0.7, 0.5, 0.7, 0.4, 0.5, 0.5, 0.5, 0.5, 0.6, 0.4, 0.6, 0.4, 0.4, 0.5, 0.4, 0.5, 0.5, 0.4, 0.5, 0.5, 0.4, 0.6, 0.4, 0.6, 0.5, 0.5, 0.5, 0.4, 0.3, 0.5, 0.3, 0.5, 0.4, 0.4, 0.4, 0.4, 0.2, 0.5, 0.2, 0.5, 0.3, 0.4, 0.3, 0.5, 0.2, 0.6, 0.2, 0.6, 0.3, 0.5, 0.3, 0.4, 0.1, 0.5, 0.1, 0.5, 0.2, 0.4, 0.2, 0.4, 0.0, 0.5, 0.0, 0.5, 0.1, 0.4, 0.1, 0.5, 0.0, 0.6, 0.0, 0.6, 0.1, 0.5, 0.1, 0.1763, 0.7, 0.2882, 0.7, 0.2882, 0.8, 0.1763, 0.8, 0.1763, 0.6, 0.2882, 0.6, 0.2882, 0.7, 0.1763, 0.7, 0.2882, 0.6, 0.4, 0.6, 0.4, 0.7, 0.2882, 0.7, 0.1763, 0.5, 0.2882, 0.5, 0.2882, 0.6, 0.1763, 0.6, 0.1763, 0.4, 0.2882, 0.4, 0.2882, 0.5, 0.1763, 0.5, 0.2882, 0.4, 0.4, 0.4, 0.4, 0.5, 0.2882, 0.5, 0.1763, 0.3, 0.2882, 0.3, 0.2882, 0.4, 0.1763, 0.4, 0.1763, 0.2, 0.2882, 0.2, 0.2882, 0.3, 0.1763, 0.3, 0.2882, 0.2, 0.4, 0.2, 0.4, 0.3, 0.2882, 0.3, 0.1763, 0.1, 0.2882, 0.1, 0.2882, 0.2, 0.1763, 0.2, 0.1763, 0.0, 0.2882, 0.0, 0.2882, 0.1, 0.1763, 0.1, 0.2882, 0.0, 0.4, 0.0, 0.4, 0.1, 0.2882, 0.1, 0.0, 0.7, 0.08815, 0.7, 0.08815, 0.8, 0.0, 0.8, 0.0, 0.6, 0.08815, 0.6, 0.08815, 0.7, 0.0, 0.7, 0.08815, 0.6, 0.1763, 0.6, 0.1763, 0.7, 0.08815, 0.7, 0.0, 0.5, 0.08815, 0.5, 0.08815, 0.6, 0.0, 0.6, 0.0, 0.4, 0.08815, 0.4, 0.08815, 0.5, 0.0, 0.5, 0.08815, 0.4, 0.1763, 0.4, 0.1763, 0.5, 0.08815, 0.5, 0.0, 0.3, 0.08815, 0.3, 0.08815, 0.4, 0.0, 0.4, 0.0, 0.2, 0.08815, 0.2, 0.08815, 0.3, 0.0, 0.3, 0.08815, 0.2, 0.1763, 0.2, 0.1763, 0.3, 0.08815, 0.3, 0.0, 0.1, 0.08815, 0.1, 0.08815, 0.2, 0.0, 0.2, 0.0, 0.0, 0.08815, 0.0, 0.08815, 0.1, 0.0, 0.1, 0.08815, 0.0, 0.1763, 0.0, 0.1763, 0.1, 0.08815, 0.1, 0.6, 0.9, 0.8, 1.0, 0.6, 1.0, 0.8, 0.8, 0.8, 1.0, 0.6, 0.9, 0.4, 0.9, 0.5, 0.9, 0.5, 1.0, 0.4, 1.0, 0.4, 0.8, 0.5, 0.8, 0.5, 0.9, 0.4, 0.9, 0.5, 0.8, 0.6, 0.8, 0.6, 0.9, 0.5, 0.9, 0.1763, 0.9, 0.2882, 0.9, 0.2882, 1.0, 0.1763, 1.0, 0.1763, 0.8, 0.2882, 0.8, 0.2882, 0.9, 0.1763, 0.9, 0.2882, 0.8, 0.4, 0.8, 0.4, 0.9, 0.2882, 0.9, 0.0, 0.9, 0.08815, 0.9, 0.08815, 1.0, 0.0, 1.0, 0.0, 0.8, 0.08815, 0.8, 0.08815, 0.9, 0.0, 0.9, 0.08815, 0.8, 0.1763, 0.8, 0.1763, 0.9, 0.08815, 0.9, 0.0, 0.1, 0.0, 0.1, 0.0, 0.2, 0.0, 0.2, 0.0, 0.0, 0.0, 0.0, 0.0, 0.1, 0.0, 0.1, 0.0, 0.0, 0.0, 0.0, 0.0, 0.1, 0.0, 0.1, 0.0, 0.9, 0.0, 0.9, 0.0, 1.0, 0.0, 1.0, 0.0, 0.8, 0.0, 0.8, 0.0, 0.9, 0.0, 0.9, 0.0, 0.8, 0.0, 0.8, 0.0, 0.9, 0.0, 0.9, 0.0, 0.7, 0.0, 0.7, 0.0, 0.8, 0.0, 0.8, 0.0, 0.6, 0.0, 0.6, 0.0, 0.7, 0.0, 0.7, 0.0, 0.6, 0.0, 0.6, 0.0, 0.7, 0.0, 0.7, 0.0, 0.5, 0.0, 0.5, 0.0, 0.6, 0.0, 0.6, 0.0, 0.4, 0.0, 0.4, 0.0, 0.5, 0.0, 0.5, 0.0, 0.4, 0.0, 0.4, 0.0, 0.5, 0.0, 0.5, 0.0, 0.3, 0.0, 0.3, 0.0, 0.4, 0.0, 0.4, 0.0, 0.2, 0.0, 0.2, 0.0, 0.3, 0.0, 0.3, 0.0, 0.2, 0.0, 0.2, 0.0, 0.3, 0.0, 0.3, 0.6, 0.6, 0.6, 0.7, 0.8, 0.6, 0.8, 0.6, 0.6, 0.7, 0.8, 0.8, 0.6, 0.4, 0.6, 0.5, 0.8, 0.4, 0.8, 0.4, 0.6, 0.5, 0.8, 0.6, 0.6, 0.2, 0.6, 0.3, 0.8, 0.2, 0.8, 0.2, 0.6, 0.3, 0.8, 0.4, 0.6, 0.0, 0.6, 0.1, 0.8, 0.0, 0.8, 0.0, 0.6, 0.1, 0.8, 0.2, 0.5, 0.6, 0.5, 0.7, 0.6, 0.7, 0.6, 0.6, 0.4, 0.6, 0.4, 0.7, 0.5, 0.7, 0.5, 0.6, 0.4, 0.7, 0.4, 0.8, 0.5, 0.8, 0.5, 0.7, 0.5, 0.4, 0.5, 0.5, 0.6, 0.5, 0.6, 0.4, 0.4, 0.4, 0.4, 0.5, 0.5, 0.5, 0.5, 0.4, 0.4, 0.5, 0.4, 0.6, 0.5, 0.6, 0.5, 0.5, 0.5, 0.2, 0.5, 0.3, 0.6, 0.3, 0.6, 0.2, 0.4, 0.2, 0.4, 0.3, 0.5, 0.3, 0.5, 0.2, 0.4, 0.3, 0.4, 0.4, 0.5, 0.4, 0.5, 0.3, 0.5, 0.0, 0.5, 0.1, 0.6, 0.1, 0.6, 0.0, 0.4, 0.0, 0.4, 0.1, 0.5, 0.1, 0.5, 0.0, 0.4, 0.1, 0.4, 0.2, 0.5, 0.2, 0.5, 0.1, 0.2882, 0.6, 0.2882, 0.7, 0.4, 0.7, 0.4, 0.6, 0.1763, 0.6, 0.1763, 0.7, 0.2882, 0.7, 0.2882, 0.6, 0.1763, 0.7, 0.1763, 0.8, 0.2882, 0.8, 0.2882, 0.7, 0.2882, 0.4, 0.2882, 0.5, 0.4, 0.5, 0.4, 0.4, 0.1763, 0.4, 0.1763, 0.5, 0.2882, 0.5, 0.2882, 0.4, 0.1763, 0.5, 0.1763, 0.6, 0.2882, 0.6, 0.2882, 0.5, 0.2882, 0.2, 0.2882, 0.3, 0.4, 0.3, 0.4, 0.2, 0.1763, 0.2, 0.1763, 0.3, 0.2882, 0.3, 0.2882, 0.2, 0.1763, 0.3, 0.1763, 0.4, 0.2882, 0.4, 0.2882, 0.3, 0.2882, 0.0, 0.2882, 0.1, 0.4, 0.1, 0.4, 0.0, 0.1763, 0.0, 0.1763, 0.1, 0.2882, 0.1, 0.2882, 0.0, 0.1763, 0.1, 0.1763, 0.2, 0.2882, 0.2, 0.2882, 0.1, 0.08815, 0.6, 0.08815, 0.7, 0.1763, 0.7, 0.1763, 0.6, 0.0, 0.6, 0.0, 0.7, 0.08815, 0.7, 0.08815, 0.6, 0.0, 0.7, 0.0, 0.8, 0.08815, 0.8, 0.08815, 0.7, 0.08815, 0.4, 0.08815, 0.5, 0.1763, 0.5, 0.1763, 0.4, 0.0, 0.4, 0.0, 0.5, 0.08815, 0.5, 0.08815, 0.4, 0.0, 0.5, 0.0, 0.6, 0.08815, 0.6, 0.08815, 0.5, 0.08815, 0.2, 0.08815, 0.3, 0.1763, 0.3, 0.1763, 0.2, 0.0, 0.2, 0.0, 0.3, 0.08815, 0.3, 0.08815, 0.2, 0.0, 0.3, 0.0, 0.4, 0.08815, 0.4, 0.08815, 0.3, 0.08815, 0.0, 0.08815, 0.1, 0.1763, 0.1, 0.1763, 0.0, 0.0, 0.0, 0.0, 0.1, 0.08815, 0.1, 0.08815, 0.0, 0.0, 0.1, 0.0, 0.2, 0.08815, 0.2, 0.08815, 0.1, 0.6, 0.8, 0.6, 0.9, 0.8, 0.8, 0.8, 0.8, 0.6, 0.9, 0.8, 1.0, 0.5, 0.8, 0.5, 0.9, 0.6, 0.9, 0.6, 0.8, 0.4, 0.8, 0.4, 0.9, 0.5, 0.9, 0.5, 0.8, 0.4, 0.9, 0.4, 1.0, 0.5, 1.0, 0.5, 0.9, 0.2882, 0.8, 0.2882, 0.9, 0.4, 0.9, 0.4, 0.8, 0.1763, 0.8, 0.1763, 0.9, 0.2882, 0.9, 0.2882, 0.8, 0.1763, 0.9, 0.1763, 1.0, 0.2882, 1.0, 0.2882, 0.9, 0.08815, 0.8, 0.08815, 0.9, 0.1763, 0.9, 0.1763, 0.8, 0.0, 0.8, 0.0, 0.9, 0.08815, 0.9, 0.08815, 0.8, 0.0, 0.9, 0.0, 1.0, 0.08815, 1.0, 0.08815, 0.9, 0.0, 0.0, 0.0, 0.1, 0.0, 0.1, 0.0, 0.0, 0.0, 0.0, 0.0, 0.1, 0.0, 0.1, 0.0, 0.0, 0.0, 0.1, 0.0, 0.2, 0.0, 0.2, 0.0, 0.1, 0.0, 0.8, 0.0, 0.9, 0.0, 0.9, 0.0, 0.8, 0.0, 0.8, 0.0, 0.9, 0.0, 0.9, 0.0, 0.8, 0.0, 0.9, 0.0, 1.0, 0.0, 1.0, 0.0, 0.9, 0.0, 0.6, 0.0, 0.7, 0.0, 0.7, 0.0, 0.6, 0.0, 0.6, 0.0, 0.7, 0.0, 0.7, 0.0, 0.6, 0.0, 0.7, 0.0, 0.8, 0.0, 0.8, 0.0, 0.7, 0.0, 0.4, 0.0, 0.5, 0.0, 0.5, 0.0, 0.4, 0.0, 0.4, 0.0, 0.5, 0.0, 0.5, 0.0, 0.4, 0.0, 0.5, 0.0, 0.6, 0.0, 0.6, 0.0, 0.5, 0.0, 0.2, 0.0, 0.3, 0.0, 0.3, 0.0, 0.2, 0.0, 0.2, 0.0, 0.3, 0.0, 0.3, 0.0, 0.2, 0.0, 0.3, 0.0, 0.4, 0.0, 0.4, 0.0, 0.3, 0.6, 0.7, 0.8, 0.8, 0.6, 0.8, 0.8, 0.6, 0.8, 0.8, 0.6, 0.7, 0.6, 0.5, 0.8, 0.6, 0.6, 0.6, 0.8, 0.4, 0.8, 0.6, 0.6, 0.5, 0.6, 0.3, 0.8, 0.4, 0.6, 0.4, 0.8, 0.2, 0.8, 0.4, 0.6, 0.3, 0.6, 0.1, 0.8, 0.2, 0.6, 0.2, 0.8, 0.0, 0.8, 0.2, 0.6, 0.1, 0.4, 0.7, 0.5, 0.7, 0.5, 0.8, 0.4, 0.8, 0.4, 0.6, 0.5, 0.6, 0.5, 0.7, 0.4, 0.7, 0.5, 0.6, 0.6, 0.6, 0.6, 0.7, 0.5, 0.7, 0.4, 0.5, 0.5, 0.5, 0.5, 0.6, 0.4, 0.6, 0.4, 0.4, 0.5, 0.4, 0.5, 0.5, 0.4, 0.5, 0.5, 0.4, 0.6, 0.4, 0.6, 0.5, 0.5, 0.5, 0.4, 0.3, 0.5, 0.3, 0.5, 0.4, 0.4, 0.4, 0.4, 0.2, 0.5, 0.2, 0.5, 0.3, 0.4, 0.3, 0.5, 0.2, 0.6, 0.2, 0.6, 0.3, 0.5, 0.3, 0.4, 0.1, 0.5, 0.1, 0.5, 0.2, 0.4, 0.2, 0.4, 0.0, 0.5, 0.0, 0.5, 0.1, 0.4, 0.1, 0.5, 0.0, 0.6, 0.0, 0.6, 0.1, 0.5, 0.1, 0.1763, 0.7, 0.2882, 0.7, 0.2882, 0.8, 0.1763, 0.8, 0.1763, 0.6, 0.2882, 0.6, 0.2882, 0.7, 0.1763, 0.7, 0.2882, 0.6, 0.4, 0.6, 0.4, 0.7, 0.2882, 0.7, 0.1763, 0.5, 0.2882, 0.5, 0.2882, 0.6, 0.1763, 0.6, 0.1763, 0.4, 0.2882, 0.4, 0.2882, 0.5, 0.1763, 0.5, 0.2882, 0.4, 0.4, 0.4, 0.4, 0.5, 0.2882, 0.5, 0.1763, 0.3, 0.2882, 0.3, 0.2882, 0.4, 0.1763, 0.4, 0.1763, 0.2, 0.2882, 0.2, 0.2882, 0.3, 0.1763, 0.3, 0.2882, 0.2, 0.4, 0.2, 0.4, 0.3, 0.2882, 0.3, 0.1763, 0.1, 0.2882, 0.1, 0.2882, 0.2, 0.1763, 0.2, 0.1763, 0.0, 0.2882, 0.0, 0.2882, 0.1, 0.1763, 0.1, 0.2882, 0.0, 0.4, 0.0, 0.4, 0.1, 0.2882, 0.1, 0.0, 0.7, 0.08815, 0.7, 0.08815, 0.8, 0.0, 0.8, 0.0, 0.6, 0.08815, 0.6, 0.08815, 0.7, 0.0, 0.7, 0.08815, 0.6, 0.1763, 0.6, 0.1763, 0.7, 0.08815, 0.7, 0.0, 0.5, 0.08815, 0.5, 0.08815, 0.6, 0.0, 0.6, 0.0, 0.4, 0.08815, 0.4, 0.08815, 0.5, 0.0, 0.5, 0.08815, 0.4, 0.1763, 0.4, 0.1763, 0.5, 0.08815, 0.5, 0.0, 0.3, 0.08815, 0.3, 0.08815, 0.4, 0.0, 0.4, 0.0, 0.2, 0.08815, 0.2, 0.08815, 0.3, 0.0, 0.3, 0.08815, 0.2, 0.1763, 0.2, 0.1763, 0.3, 0.08815, 0.3, 0.0, 0.1, 0.08815, 0.1, 0.08815, 0.2, 0.0, 0.2, 0.0, 0.0, 0.08815, 0.0, 0.08815, 0.1, 0.0, 0.1, 0.08815, 0.0, 0.1763, 0.0, 0.1763, 0.1, 0.08815, 0.1, 0.6, 0.9, 0.8, 1.0, 0.6, 1.0, 0.8, 0.8, 0.8, 1.0, 0.6, 0.9, 0.4, 0.9, 0.5, 0.9, 0.5, 1.0, 0.4, 1.0, 0.4, 0.8, 0.5, 0.8, 0.5, 0.9, 0.4, 0.9, 0.5, 0.8, 0.6, 0.8, 0.6, 0.9, 0.5, 0.9, 0.1763, 0.9, 0.2882, 0.9, 0.2882, 1.0, 0.1763, 1.0, 0.1763, 0.8, 0.2882, 0.8, 0.2882, 0.9, 0.1763, 0.9, 0.2882, 0.8, 0.4, 0.8, 0.4, 0.9, 0.2882, 0.9, 0.0, 0.9, 0.08815, 0.9, 0.08815, 1.0, 0.0, 1.0, 0.0, 0.8, 0.08815, 0.8, 0.08815, 0.9, 0.0, 0.9, 0.08815, 0.8, 0.1763, 0.8, 0.1763, 0.9, 0.08815, 0.9, 0.0, 0.1, 0.0, 0.1, 0.0, 0.2, 0.0, 0.2, 0.0, 0.0, 0.0, 0.0, 0.0, 0.1, 0.0, 0.1, 0.0, 0.0, 0.0, 0.0, 0.0, 0.1, 0.0, 0.1, 0.0, 0.9, 0.0, 0.9, 0.0, 1.0, 0.0, 1.0, 0.0, 0.8, 0.0, 0.8, 0.0, 0.9, 0.0, 0.9, 0.0, 0.8, 0.0, 0.8, 0.0, 0.9, 0.0, 0.9, 0.0, 0.7, 0.0, 0.7, 0.0, 0.8, 0.0, 0.8, 0.0, 0.6, 0.0, 0.6, 0.0, 0.7, 0.0, 0.7, 0.0, 0.6, 0.0, 0.6, 0.0, 0.7, 0.0, 0.7, 0.0, 0.5, 0.0, 0.5, 0.0, 0.6, 0.0, 0.6, 0.0, 0.4, 0.0, 0.4, 0.0, 0.5, 0.0, 0.5, 0.0, 0.4, 0.0, 0.4, 0.0, 0.5, 0.0, 0.5, 0.0, 0.3, 0.0, 0.3, 0.0, 0.4, 0.0, 0.4, 0.0, 0.2, 0.0, 0.2, 0.0, 0.3, 0.0, 0.3, 0.0, 0.2, 0.0, 0.2, 0.0, 0.3, 0.0, 0.3, 0.6, 0.6, 0.6, 0.7, 0.8, 0.6, 0.8, 0.6, 0.6, 0.7, 0.8, 0.8, 0.6, 0.4, 0.6, 0.5, 0.8, 0.4, 0.8, 0.4, 0.6, 0.5, 0.8, 0.6, 0.6, 0.2, 0.6, 0.3, 0.8, 0.2, 0.8, 0.2, 0.6, 0.3, 0.8, 0.4, 0.6, 0.0, 0.6, 0.1, 0.8, 0.0, 0.8, 0.0, 0.6, 0.1, 0.8, 0.2, 0.5, 0.6, 0.5, 0.7, 0.6, 0.7, 0.6, 0.6, 0.4, 0.6, 0.4, 0.7, 0.5, 0.7, 0.5, 0.6, 0.4, 0.7, 0.4, 0.8, 0.5, 0.8, 0.5, 0.7, 0.5, 0.4, 0.5, 0.5, 0.6, 0.5, 0.6, 0.4, 0.4, 0.4, 0.4, 0.5, 0.5, 0.5, 0.5, 0.4, 0.4, 0.5, 0.4, 0.6, 0.5, 0.6, 0.5, 0.5, 0.5, 0.2, 0.5, 0.3, 0.6, 0.3, 0.6, 0.2, 0.4, 0.2, 0.4, 0.3, 0.5, 0.3, 0.5, 0.2, 0.4, 0.3, 0.4, 0.4, 0.5, 0.4, 0.5, 0.3, 0.5, 0.0, 0.5, 0.1, 0.6, 0.1, 0.6, 0.0, 0.4, 0.0, 0.4, 0.1, 0.5, 0.1, 0.5, 0.0, 0.4, 0.1, 0.4, 0.2, 0.5, 0.2, 0.5, 0.1, 0.2882, 0.6, 0.2882, 0.7, 0.4, 0.7, 0.4, 0.6, 0.1763, 0.6, 0.1763, 0.7, 0.2882, 0.7, 0.2882, 0.6, 0.1763, 0.7, 0.1763, 0.8, 0.2882, 0.8, 0.2882, 0.7, 0.2882, 0.4, 0.2882, 0.5, 0.4, 0.5, 0.4, 0.4, 0.1763, 0.4, 0.1763, 0.5, 0.2882, 0.5, 0.2882, 0.4, 0.1763, 0.5, 0.1763, 0.6, 0.2882, 0.6, 0.2882, 0.5, 0.2882, 0.2, 0.2882, 0.3, 0.4, 0.3, 0.4, 0.2, 0.1763, 0.2, 0.1763, 0.3, 0.2882, 0.3, 0.2882, 0.2, 0.1763, 0.3, 0.1763, 0.4, 0.2882, 0.4, 0.2882, 0.3, 0.2882, 0.0, 0.2882, 0.1, 0.4, 0.1, 0.4, 0.0, 0.1763, 0.0, 0.1763, 0.1, 0.2882, 0.1, 0.2882, 0.0, 0.1763, 0.1, 0.1763, 0.2, 0.2882, 0.2, 0.2882, 0.1, 0.08815, 0.6, 0.08815, 0.7, 0.1763, 0.7, 0.1763, 0.6, 0.0, 0.6, 0.0, 0.7, 0.08815, 0.7, 0.08815, 0.6, 0.0, 0.7, 0.0, 0.8, 0.08815, 0.8, 0.08815, 0.7, 0.08815, 0.4, 0.08815, 0.5, 0.1763, 0.5, 0.1763, 0.4, 0.0, 0.4, 0.0, 0.5, 0.08815, 0.5, 0.08815, 0.4, 0.0, 0.5, 0.0, 0.6, 0.08815, 0.6, 0.08815, 0.5, 0.08815, 0.2, 0.08815, 0.3, 0.1763, 0.3, 0.1763, 0.2, 0.0, 0.2, 0.0, 0.3, 0.08815, 0.3, 0.08815, 0.2, 0.0, 0.3, 0.0, 0.4, 0.08815, 0.4, 0.08815, 0.3, 0.08815, 0.0, 0.08815, 0.1, 0.1763, 0.1, 0.1763, 0.0, 0.0, 0.0, 0.0, 0.1, 0.08815, 0.1, 0.08815, 0.0, 0.0, 0.1, 0.0, 0.2, 0.08815, 0.2, 0.08815, 0.1, 0.6, 0.8, 0.6, 0.9, 0.8, 0.8, 0.8, 0.8, 0.6, 0.9, 0.8, 1.0, 0.5, 0.8, 0.5, 0.9, 0.6, 0.9, 0.6, 0.8, 0.4, 0.8, 0.4, 0.9, 0.5, 0.9, 0.5, 0.8, 0.4, 0.9, 0.4, 1.0, 0.5, 1.0, 0.5, 0.9, 0.2882, 0.8, 0.2882, 0.9, 0.4, 0.9, 0.4, 0.8, 0.1763, 0.8, 0.1763, 0.9, 0.2882, 0.9, 0.2882, 0.8, 0.1763, 0.9, 0.1763, 1.0, 0.2882, 1.0, 0.2882, 0.9, 0.08815, 0.8, 0.08815, 0.9, 0.1763, 0.9, 0.1763, 0.8, 0.0, 0.8, 0.0, 0.9, 0.08815, 0.9, 0.08815, 0.8, 0.0, 0.9, 0.0, 1.0, 0.08815, 1.0, 0.08815, 0.9, 0.0, 0.0, 0.0, 0.1, 0.0, 0.1, 0.0, 0.0, 0.0, 0.0, 0.0, 0.1, 0.0, 0.1, 0.0, 0.0, 0.0, 0.1, 0.0, 0.2, 0.0, 0.2, 0.0, 0.1, 0.0, 0.8, 0.0, 0.9, 0.0, 0.9, 0.0, 0.8, 0.0, 0.8, 0.0, 0.9, 0.0, 0.9, 0.0, 0.8, 0.0, 0.9, 0.0, 1.0, 0.0, 1.0, 0.0, 0.9, 0.0, 0.6, 0.0, 0.7, 0.0, 0.7, 0.0, 0.6, 0.0, 0.6, 0.0, 0.7, 0.0, 0.7, 0.0, 0.6, 0.0, 0.7, 0.0, 0.8, 0.0, 0.8, 0.0, 0.7, 0.0, 0.4, 0.0, 0.5, 0.0, 0.5, 0.0, 0.4, 0.0, 0.4, 0.0, 0.5, 0.0, 0.5, 0.0, 0.4, 0.0, 0.5, 0.0, 0.6, 0.0, 0.6, 0.0, 0.5, 0.0, 0.2, 0.0, 0.3, 0.0, 0.3, 0.0, 0.2, 0.0, 0.2, 0.0, 0.3, 0.0, 0.3, 0.0, 0.2, 0.0, 0.3, 0.0, 0.4, 0.0, 0.4, 0.0, 0.3, 0.6, 0.7, 0.8, 0.8, 0.6, 0.8, 0.8, 0.6, 0.8, 0.8, 0.6, 0.7, 0.6, 0.5, 0.8, 0.6, 0.6, 0.6, 0.8, 0.4, 0.8, 0.6, 0.6, 0.5, 0.6, 0.3, 0.8, 0.4, 0.6, 0.4, 0.8, 0.2, 0.8, 0.4, 0.6, 0.3, 0.6, 0.1, 0.8, 0.2, 0.6, 0.2, 0.8, 0.0, 0.8, 0.2, 0.6, 0.1, 0.4, 0.7, 0.5, 0.7, 0.5, 0.8, 0.4, 0.8, 0.4, 0.6, 0.5, 0.6, 0.5, 0.7, 0.4, 0.7, 0.5, 0.6, 0.6, 0.6, 0.6, 0.7, 0.5, 0.7, 0.4, 0.5, 0.5, 0.5, 0.5, 0.6, 0.4, 0.6, 0.4, 0.4, 0.5, 0.4, 0.5, 0.5, 0.4, 0.5, 0.5, 0.4, 0.6, 0.4, 0.6, 0.5, 0.5, 0.5, 0.4, 0.3, 0.5, 0.3, 0.5, 0.4, 0.4, 0.4, 0.4, 0.2, 0.5, 0.2, 0.5, 0.3, 0.4, 0.3, 0.5, 0.2, 0.6, 0.2, 0.6, 0.3, 0.5, 0.3, 0.4, 0.1, 0.5, 0.1, 0.5, 0.2, 0.4, 0.2, 0.4, 0.0, 0.5, 0.0, 0.5, 0.1, 0.4, 0.1, 0.5, 0.0, 0.6, 0.0, 0.6, 0.1, 0.5, 0.1, 0.1763, 0.7, 0.2882, 0.7, 0.2882, 0.8, 0.1763, 0.8, 0.1763, 0.6, 0.2882, 0.6, 0.2882, 0.7, 0.1763, 0.7, 0.2882, 0.6, 0.4, 0.6, 0.4, 0.7, 0.2882, 0.7, 0.1763, 0.5, 0.2882, 0.5, 0.2882, 0.6, 0.1763, 0.6, 0.1763, 0.4, 0.2882, 0.4, 0.2882, 0.5, 0.1763, 0.5, 0.2882, 0.4, 0.4, 0.4, 0.4, 0.5, 0.2882, 0.5, 0.1763, 0.3, 0.2882, 0.3, 0.2882, 0.4, 0.1763, 0.4, 0.1763, 0.2, 0.2882, 0.2, 0.2882, 0.3, 0.1763, 0.3, 0.2882, 0.2, 0.4, 0.2, 0.4, 0.3, 0.2882, 0.3, 0.1763, 0.1, 0.2882, 0.1, 0.2882, 0.2, 0.1763, 0.2, 0.1763, 0.0, 0.2882, 0.0, 0.2882, 0.1, 0.1763, 0.1, 0.2882, 0.0, 0.4, 0.0, 0.4, 0.1, 0.2882, 0.1, 0.0, 0.7, 0.08815, 0.7, 0.08815, 0.8, 0.0, 0.8, 0.0, 0.6, 0.08815, 0.6, 0.08815, 0.7, 0.0, 0.7, 0.08815, 0.6, 0.1763, 0.6, 0.1763, 0.7, 0.08815, 0.7, 0.0, 0.5, 0.08815, 0.5, 0.08815, 0.6, 0.0, 0.6, 0.0, 0.4, 0.08815, 0.4, 0.08815, 0.5, 0.0, 0.5, 0.08815, 0.4, 0.1763, 0.4, 0.1763, 0.5, 0.08815, 0.5, 0.0, 0.3, 0.08815, 0.3, 0.08815, 0.4, 0.0, 0.4, 0.0, 0.2, 0.08815, 0.2, 0.08815, 0.3, 0.0, 0.3, 0.08815, 0.2, 0.1763, 0.2, 0.1763, 0.3, 0.08815, 0.3, 0.0, 0.1, 0.08815, 0.1, 0.08815, 0.2, 0.0, 0.2, 0.0, 0.0, 0.08815, 0.0, 0.08815, 0.1, 0.0, 0.1, 0.08815, 0.0, 0.1763, 0.0, 0.1763, 0.1, 0.08815, 0.1, 0.6, 0.9, 0.8, 1.0, 0.6, 1.0, 0.8, 0.8, 0.8, 1.0, 0.6, 0.9, 0.4, 0.9, 0.5, 0.9, 0.5, 1.0, 0.4, 1.0, 0.4, 0.8, 0.5, 0.8, 0.5, 0.9, 0.4, 0.9, 0.5, 0.8, 0.6, 0.8, 0.6, 0.9, 0.5, 0.9, 0.1763, 0.9, 0.2882, 0.9, 0.2882, 1.0, 0.1763, 1.0, 0.1763, 0.8, 0.2882, 0.8, 0.2882, 0.9, 0.1763, 0.9, 0.2882, 0.8, 0.4, 0.8, 0.4, 0.9, 0.2882, 0.9, 0.0, 0.9, 0.08815, 0.9, 0.08815, 1.0, 0.0, 1.0, 0.0, 0.8, 0.08815, 0.8, 0.08815, 0.9, 0.0, 0.9, 0.08815, 0.8, 0.1763, 0.8, 0.1763, 0.9, 0.08815, 0.9])
me_plane.update()

# ---- objects
ob_plane = bpy.data.objects.new('Plane', me_plane)

# ---- transforms, parenting, visibility, modifiers, constraints
ob_plane.location = (0.0, 0.0, 0.0)

# ---- collection membership
col_collection.objects.link(ob_plane)

# ---- scene / render settings (as saved in the file)
scene.frame_start = 1; scene.frame_end = 250; scene.frame_set(3)
scene.render.engine = 'BLENDER_EEVEE_NEXT'
scene.cycles.sampling_pattern = 'TABULATED_SOBOL'
bpy.context.view_layer.update()

# ---- added for rendering (the .blend has no active camera and no usable light): camera, sun
cam_auto = bpy.data.cameras.new('AutoCamera')
cam_auto.lens = 50.0
cam_auto.sensor_width = 36.0
cam_auto.clip_end = 1000.0
ob_auto_camera = bpy.data.objects.new('AutoCamera', cam_auto)
scene.collection.objects.link(ob_auto_camera)
ob_auto_camera.location = (8.02747, -9.61121, 6.31853)
ob_auto_camera.rotation_euler = (1.09748, -7.21219e-08, 0.694738)
scene.camera = ob_auto_camera
light_auto_sun = bpy.data.lights.new('AutoSun', 'SUN')
light_auto_sun.energy = 3.0
light_auto_sun.angle = 0.0523599
ob_auto_sun = bpy.data.objects.new('AutoSun', light_auto_sun)
scene.collection.objects.link(ob_auto_sun)
ob_auto_sun.rotation_euler = (0.872665, 0.174533, 0.523599)
bpy.context.view_layer.update()
